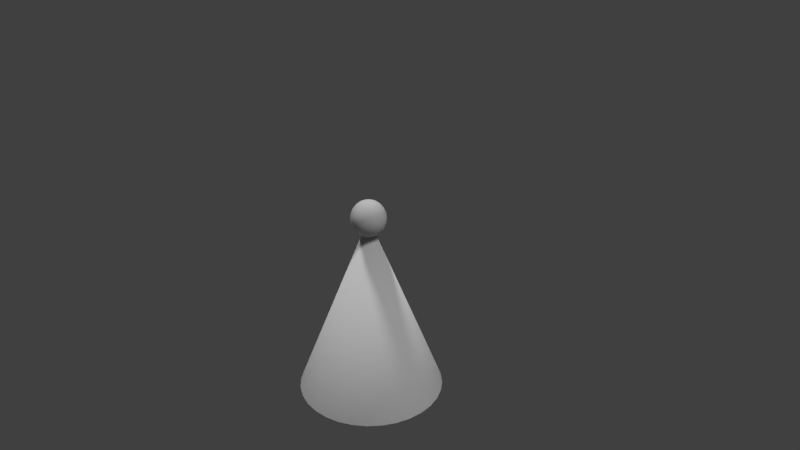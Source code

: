 # Source: partyHat1.blend  (saved by Blender 2.79.0; exported with 4.5.12 LTS)
import bpy
from mathutils import Matrix  # noqa: F401  (used for matrix-valued properties, if any)

bpy.ops.wm.read_factory_settings(use_empty=True)
scene = bpy.context.scene
scene.name = 'Scene'

# ---- collections
col_collection_1 = bpy.data.collections.new('Collection 1'); scene.collection.children.link(col_collection_1)

# ---- materials (node trees are filled in below, after node groups)
mat_top = bpy.data.materials.new('top')
mat_top.alpha_threshold = 0.0
mat_top.use_transparent_shadow = False
mat_top.roughness = 0.5
mat_top.specular_intensity = 0.0
mat_hat = bpy.data.materials.new('hat')
mat_hat.alpha_threshold = 0.0
mat_hat.use_transparent_shadow = False
mat_hat.roughness = 0.5
mat_hat.specular_intensity = 0.25

# ---- material node trees

# ---- world
world_world = bpy.data.worlds.new('World'); scene.world = world_world
world_world.color = (0.05088, 0.05088, 0.05088)
world_world.use_sun_shadow = False
world_world.sun_shadow_jitter_overblur = 0.0
world_world.cycles.sampling_method = 'MANUAL'

# ---- cameras
cam_camera = bpy.data.cameras.new('Camera')
cam_camera.clip_end = 100.0
cam_camera.lens = 35.0
cam_camera.sensor_width = 32.0
cam_camera.sensor_height = 18.0
cam_camera.ortho_scale = 7.314
cam_camera.dof.focus_distance = 0.0
cam_camera.dof.aperture_fstop = 128.0

# ---- lights
light_lamp_002 = bpy.data.lights.new('Lamp.002', 'SUN')
light_lamp_002.transmission_factor = 0.0
light_lamp_002.cutoff_distance = 30.0
light_lamp_002.angle = 0.1993
light_lamp_002.energy = 1.0
light_lamp_002.shadow_buffer_clip_start = 1.001
light_lamp_002.shadow_soft_size = 0.1
light_lamp_002.shadow_cascade_max_distance = 1000.0
light_lamp_001 = bpy.data.lights.new('Lamp.001', 'SUN')
light_lamp_001.transmission_factor = 0.0
light_lamp_001.cutoff_distance = 30.0
light_lamp_001.angle = 0.1993
light_lamp_001.energy = 1.0
light_lamp_001.shadow_buffer_clip_start = 1.001
light_lamp_001.shadow_soft_size = 0.1
light_lamp_001.shadow_cascade_max_distance = 1000.0
light_lamp = bpy.data.lights.new('Lamp', 'SUN')
light_lamp.transmission_factor = 0.0
light_lamp.cutoff_distance = 30.0
light_lamp.angle = 0.1993
light_lamp.energy = 1.0
light_lamp.shadow_buffer_clip_start = 1.001
light_lamp.shadow_soft_size = 0.1
light_lamp.shadow_cascade_max_distance = 1000.0

# ---- meshes
me_cone = bpy.data.meshes.new('Cone')
me_cone.from_pydata([(0.04269, 0.1593, 2.678), (0.04269, 0.1593, 2.337), (0.05831, 0.2176, 2.57), (0.02083, 0.07775, 2.735), (0.02083, 0.07775, 2.28), (0.05831, 0.2176, 2.445), (0.1166, 0.1166, 2.337), (0.1593, 0.1593, 2.57), (0.05692, 0.05692, 2.735), (0.05692, 0.05692, 2.28), (0.1593, 0.1593, 2.445), (0.1166, 0.1166, 2.678), (0.1593, 0.04269, 2.337), (0.2176, 0.05831, 2.57), (0.07775, 0.02083, 2.735), (0.07775, 0.02083, 2.28), (0.2176, 0.05831, 2.445), (0.1593, 0.04269, 2.678), (0.2176, -0.05831, 2.57), (0.07775, -0.02083, 2.735), (0.07775, -0.02083, 2.28), (0.2176, -0.05831, 2.445), (0.1593, -0.04269, 2.678), (0.1593, -0.04269, 2.337), (0.05692, -0.05692, 2.735), (0.05692, -0.05692, 2.28), (0.1593, -0.1593, 2.445), (0.1166, -0.1166, 2.678), (0.1166, -0.1166, 2.337), (0.1593, -0.1593, 2.57), (0.02083, -0.07775, 2.28), (0.05831, -0.2176, 2.445), (0.04269, -0.1593, 2.678), (0.04269, -0.1593, 2.337), (0.05831, -0.2176, 2.57), (0.02083, -0.07775, 2.735), (-0.02083, -0.07775, 2.28), (-0.05831, -0.2176, 2.445), (-0.04269, -0.1593, 2.678), (-0.04269, -0.1593, 2.337), (-0.05831, -0.2176, 2.57), (-0.02083, -0.07775, 2.735), (-0.05692, -0.05692, 2.28), (-0.1593, -0.1593, 2.445), (-0.1166, -0.1166, 2.678), (-0.1166, -0.1166, 2.337), (-0.1593, -0.1593, 2.57), (-0.05692, -0.05692, 2.735), (-0.2176, -0.05831, 2.445), (-0.1593, -0.04269, 2.678), (-0.1593, -0.04269, 2.337), (-0.2176, -0.05831, 2.57), (-0.07775, -0.02083, 2.735), (-0.07775, -0.02083, 2.28), (-0.1593, 0.04269, 2.678), (-0.1593, 0.04269, 2.337), (-0.2176, 0.05831, 2.57), (-0.07775, 0.02083, 2.735), (-0.07775, 0.02083, 2.28), (-0.2176, 0.05831, 2.445), (-0.1166, 0.1166, 2.337), (-0.1593, 0.1593, 2.57), (-0.05692, 0.05692, 2.735), (-0.05692, 0.05692, 2.28), (-0.1593, 0.1593, 2.445), (-0.1166, 0.1166, 2.678), (-0.04269, 0.1593, 2.337), (-0.05831, 0.2176, 2.57), (-0.02083, 0.07775, 2.735), (-0.02083, 0.07775, 2.28), (-0.05831, 0.2176, 2.445), (-0.04269, 0.1593, 2.678), (-0.5449, -0.8155, 0.0075), (-0.8155, -0.5449, 0.0075), (0.7752, -0.518, 0.0075), (0.518, -0.7752, 0.0075), (0.1819, -0.9144, 0.0075), (-0.9144, 0.1819, 0.0075), (-0.7752, 0.518, 0.0075), (0.08252, 0.1429, 2.678), (0.1127, 0.1952, 2.57), (0.1127, 0.1952, 2.445), (0.08252, 0.1429, 2.337), (0.03506, 0.06073, 2.277), (0.06073, 0.03506, 2.738), (0.1429, 0.08252, 2.678), (0.1952, 0.1127, 2.57), (0.1952, 0.1127, 2.445), (0.1429, 0.08252, 2.337), (0.08607, 0.08607, 2.3), (0.1429, 0.1429, 2.387), (0.165, 0.165, 2.508), (0.1429, 0.1429, 2.628), (0.08607, 0.08607, 2.715), (0.165, 1.49e-08, 2.678), (0.2254, 1.676e-08, 2.57), (0.2254, 1.956e-08, 2.445), (0.165, 2.235e-08, 2.337), (0.1176, 0.03151, 2.3), (0.1952, 0.05231, 2.387), (0.2254, 0.06041, 2.508), (0.1952, 0.05231, 2.628), (0.1176, 0.03151, 2.715), (0.1429, -0.08252, 2.678), (0.1952, -0.1127, 2.57), (0.1952, -0.1127, 2.445), (0.1429, -0.08252, 2.337), (0.2254, -0.06041, 2.508), (0.1952, -0.05231, 2.628), (0.1176, -0.03151, 2.715), (0.1176, -0.03151, 2.3), (0.1952, -0.05231, 2.387), (0.08252, -0.1429, 2.678), (0.1127, -0.1952, 2.57), (0.1127, -0.1952, 2.445), (0.08252, -0.1429, 2.337), (0.08607, -0.08607, 2.715), (0.08607, -0.08607, 2.3), (0.1429, -0.1429, 2.387), (0.165, -0.165, 2.508), (0.1429, -0.1429, 2.628), (-1.024e-08, -0.165, 2.678), (-8.382e-09, -0.2254, 2.57), (-1.304e-08, -0.2254, 2.445), (-5.588e-09, -0.165, 2.337), (0.03151, -0.1176, 2.3), (0.05231, -0.1952, 2.387), (0.06041, -0.2254, 2.508), (0.05231, -0.1952, 2.628), (0.03151, -0.1176, 2.715), (-0.08252, -0.1429, 2.678), (-0.1127, -0.1952, 2.57), (-0.1127, -0.1952, 2.445), (-0.08252, -0.1429, 2.337), (-0.03151, -0.1176, 2.3), (-0.05231, -0.1952, 2.387), (-0.06041, -0.2254, 2.508), (-0.05231, -0.1952, 2.628), (-0.03151, -0.1176, 2.715), (-0.1429, -0.08252, 2.678), (-0.1952, -0.1127, 2.57), (-0.1952, -0.1127, 2.445), (-0.1429, -0.08252, 2.337), (-0.08607, -0.08607, 2.3), (-0.1429, -0.1429, 2.387), (-0.165, -0.165, 2.508), (-0.1429, -0.1429, 2.628), (-0.08607, -0.08607, 2.715), (-0.165, 3.912e-08, 2.678), (-0.2254, 3.632e-08, 2.57), (-0.2254, 3.725e-08, 2.445), (-0.165, 3.073e-08, 2.337), (-0.1952, -0.05231, 2.387), (-0.2254, -0.06041, 2.508), (-0.1952, -0.05231, 2.628), (-0.1176, -0.03151, 2.715), (-0.1176, -0.03151, 2.3), (-0.1429, 0.08252, 2.678), (-0.1952, 0.1127, 2.57), (-0.1952, 0.1127, 2.445), (-0.1429, 0.08252, 2.337), (-0.1952, 0.05231, 2.628), (-0.1176, 0.03151, 2.715), (-0.1176, 0.03151, 2.3), (-0.1952, 0.05231, 2.387), (-0.2254, 0.06041, 2.508), (-0.08252, 0.1429, 2.678), (-0.1127, 0.1952, 2.57), (-0.1127, 0.1952, 2.445), (-0.08252, 0.1429, 2.337), (-0.08607, 0.08607, 2.3), (-0.1429, 0.1429, 2.387), (-0.165, 0.165, 2.508), (-0.1429, 0.1429, 2.628), (-0.08607, 0.08607, 2.715), (1.397e-08, 0.165, 2.678), (1.304e-08, 0.2254, 2.57), (1.211e-08, 0.2254, 2.445), (6.519e-09, 0.165, 2.337), (-0.03151, 0.1176, 2.3), (-0.05231, 0.1952, 2.387), (-0.06041, 0.2254, 2.508), (-0.05231, 0.1952, 2.628), (-0.03151, 0.1176, 2.715), (-3.725e-09, 0.07013, 2.738), (2.328e-09, 0.07013, 2.277), (0.03506, 0.06073, 2.738), (0.05231, 0.1952, 2.628), (0.03151, 0.1176, 2.715), (0.03151, 0.1176, 2.3), (0.05231, 0.1952, 2.387), (0.06041, 0.2254, 2.508), (0.06073, 0.03506, 2.277), (0.07013, 1.071e-08, 2.738), (0.07013, 2.515e-08, 2.277), (0.06073, -0.03506, 2.738), (0.06073, -0.03506, 2.277), (0.03506, -0.06073, 2.738), (0.03506, -0.06073, 2.277), (-2.328e-08, -0.07013, 2.738), (4.657e-10, -0.07013, 2.277), (-0.03506, -0.06073, 2.738), (-0.03506, -0.06073, 2.277), (-0.06073, -0.03506, 2.738), (-0.06073, -0.03506, 2.277), (-0.07013, 2.747e-08, 2.738), (-0.07013, 2.515e-08, 2.277), (-0.06073, 0.03506, 2.738), (-0.06073, 0.03506, 2.277), (-0.03506, 0.06073, 2.738), (-0.03506, 0.06073, 2.277), (0.8155, -0.5449, 0.0075), (0.5449, -0.8155, 0.0075), (0.1913, -0.9619, 0.0075), (-0.9619, 0.1913, 0.0075), (-0.8155, 0.5449, 0.0075), (-0.5449, 0.8155, 0.0075), (0.518, 0.7752, 0.0075), (0.7752, 0.518, 0.0075), (0.9144, 0.1819, 0.0075), (-0.518, -0.7752, 0.0075), (-0.7752, -0.518, 0.0075), (0.1913, 0.9619, 0.0075), (0.5449, 0.8155, 0.0075), (0.8155, 0.5449, 0.0075), (0.9619, 0.1913, 0.0075), (0.9619, -0.1913, 0.0075), (-0.1913, -0.9619, 0.0075), (-0.9619, -0.1913, 0.0075), (-0.1913, 0.9619, 0.0075), (0.1819, 0.9144, 0.0075), (0.9144, -0.1819, 0.0075), (-0.1819, -0.9144, 0.0075), (-0.9144, -0.1819, 0.0075), (-0.518, 0.7752, 0.0075), (-0.1819, 0.9144, 0.0075), (-0.5449, -0.8155, 0.0075), (-0.8155, -0.5449, 0.0075), (0.7752, -0.518, 0.0075), (0.518, -0.7752, 0.0075), (0.1819, -0.9144, 0.0075), (-0.9144, 0.1819, 0.0075), (-0.7752, 0.518, 0.0075), (0.8155, -0.5449, 0.0075), (0.5449, -0.8155, 0.0075), (0.1913, -0.9619, 0.0075), (-0.9619, 0.1913, 0.0075), (-0.8155, 0.5449, 0.0075), (-0.5449, 0.8155, 0.0075), (0.518, 0.7752, 0.0075), (0.7752, 0.518, 0.0075), (0.9144, 0.1819, 0.0075), (-0.518, -0.7752, 0.0075), (-0.7752, -0.518, 0.0075), (0.1913, 0.9619, 0.0075), (0.5449, 0.8155, 0.0075), (0.8155, 0.5449, 0.0075), (0.9619, 0.1913, 0.0075), (0.9619, -0.1913, 0.0075), (-0.1913, -0.9619, 0.0075), (-0.9619, -0.1913, 0.0075), (-0.1913, 0.9619, 0.0075), (0.1819, 0.9144, 0.0075), (0.9144, -0.1819, 0.0075), (-0.1819, -0.9144, 0.0075), (-0.9144, -0.1819, 0.0075), (-0.518, 0.7752, 0.0075), (-0.1819, 0.9144, 0.0075), (5.96e-08, 0.981, 0.0075), (0.6937, 0.6937, 0.0075), (0.981, -4.396e-08, 0.0075), (-0.3754, -0.9063, 0.0075), (-0.6937, -0.6937, 0.0075), (-0.9063, -0.3754, 0.0075), (5.897e-08, 0.9325, 0.0075), (0.8615, -0.3569, 0.0075), (0.6594, -0.6594, 0.0075), (0.3569, -0.8615, 0.0075), (1.443e-07, -0.9325, 0.0075), (-0.9325, 8.427e-09, 0.0075), (-0.8615, 0.3569, 0.0075), (-0.6594, 0.6594, 0.0075), (0.0596, 0.1032, 2.716), (0.1011, 0.1752, 2.628), (0.1168, 0.2022, 2.508), (0.1011, 0.1752, 2.387), (0.0596, 0.1032, 2.299), (-9.322e-10, 2.304e-08, 2.262), (-2.904e-08, 6.694e-09, 2.753), (0.1032, 0.0596, 2.716), (0.1752, 0.1011, 2.628), (0.2022, 0.1168, 2.508), (0.1752, 0.1011, 2.387), (0.1032, 0.0596, 2.299), (0.1192, 1.471e-08, 2.716), (0.2022, 1.451e-08, 2.628), (0.2335, 1.916e-08, 2.508), (0.2022, 2.033e-08, 2.387), (0.1192, 2.544e-08, 2.299), (0.1032, -0.0596, 2.716), (0.1752, -0.1011, 2.628), (0.2022, -0.1168, 2.508), (0.1752, -0.1011, 2.387), (0.1032, -0.0596, 2.299), (0.0596, -0.1032, 2.716), (0.1011, -0.1752, 2.628), (0.1168, -0.2022, 2.508), (0.1011, -0.1752, 2.387), (0.0596, -0.1032, 2.299), (-1.653e-08, -0.1192, 2.716), (-7.172e-09, -0.2022, 2.628), (-1.136e-08, -0.2335, 2.508), (-1.066e-08, -0.2022, 2.387), (-4.891e-11, -0.1192, 2.299), (-0.0596, -0.1032, 2.716), (-0.1011, -0.1752, 2.628), (-0.1168, -0.2022, 2.508), (-0.1011, -0.1752, 2.387), (-0.0596, -0.1032, 2.299), (-0.1032, -0.0596, 2.716), (-0.1752, -0.1011, 2.628), (-0.2022, -0.1168, 2.508), (-0.1752, -0.1011, 2.387), (-0.1032, -0.0596, 2.299), (-0.1192, 3.904e-08, 2.716), (-0.2022, 3.546e-08, 2.628), (-0.2335, 3.849e-08, 2.508), (-0.2022, 3.453e-08, 2.387), (-0.1192, 2.73e-08, 2.299), (-0.1032, 0.0596, 2.716), (-0.1752, 0.1011, 2.628), (-0.2022, 0.1168, 2.508), (-0.1752, 0.1011, 2.387), (-0.1032, 0.0596, 2.299), (-0.0596, 0.1032, 2.716), (-0.1011, 0.1752, 2.628), (-0.1168, 0.2022, 2.508), (-0.1011, 0.1752, 2.387), (-0.0596, 0.1032, 2.299), (1.169e-08, 0.1192, 2.716), (1.122e-08, 0.2022, 2.628), (1.448e-08, 0.2335, 2.508), (8.661e-09, 0.2022, 2.387), (4.703e-09, 0.1192, 2.299), (0.3754, 0.9063, 0.0075), (0.9063, 0.3754, 0.0075), (0.9063, -0.3754, 0.0075), (0.6937, -0.6937, 0.0075), (0.3754, -0.9063, 0.0075), (1.468e-07, -0.981, 0.0075), (-0.981, 1.267e-08, 0.0075), (-0.9063, 0.3754, 0.0075), (-0.6937, 0.6937, 0.0075), (-0.3754, 0.9063, 0.0075), (0.3569, 0.8615, 0.0075), (0.6594, 0.6594, 0.0075), (0.8615, 0.3569, 0.0075), (0.9325, -3.869e-08, 0.0075), (-0.3569, -0.8615, 0.0075), (-0.6594, -0.6594, 0.0075), (-0.8615, -0.3569, 0.0075), (-0.3569, 0.8615, 0.0075), (5.96e-08, 0.981, 0.0075), (0.6937, 0.6937, 0.0075), (0.981, -4.396e-08, 0.0075), (-0.3754, -0.9063, 0.0075), (-0.6937, -0.6937, 0.0075), (-0.9063, -0.3754, 0.0075), (5.897e-08, 0.9325, 0.0075), (0.8615, -0.3569, 0.0075), (0.6594, -0.6594, 0.0075), (0.3569, -0.8615, 0.0075), (1.443e-07, -0.9325, 0.0075), (-0.9325, 8.427e-09, 0.0075), (-0.8615, 0.3569, 0.0075), (-0.6594, 0.6594, 0.0075), (0.3754, 0.9063, 0.0075), (0.9063, 0.3754, 0.0075), (0.9063, -0.3754, 0.0075), (0.6937, -0.6937, 0.0075), (0.3754, -0.9063, 0.0075), (1.468e-07, -0.981, 0.0075), (-0.981, 1.267e-08, 0.0075), (-0.9063, 0.3754, 0.0075), (-0.6937, 0.6937, 0.0075), (-0.3754, 0.9063, 0.0075), (0.3569, 0.8615, 0.0075), (0.6594, 0.6594, 0.0075), (0.8615, 0.3569, 0.0075), (0.9325, -3.869e-08, 0.0075), (-0.3569, -0.8615, 0.0075), (-0.6594, -0.6594, 0.0075), (-0.8615, -0.3569, 0.0075), (-0.3569, 0.8615, 0.0075), (8.568e-08, 5.588e-09, 2.007), (8.382e-08, -7.451e-09, 2.508), (-0.5381, 0.8053, 0.00375), (0.189, -0.9499, 0.00375), (-0.1889, 0.9499, 0.00375), (-0.9499, -0.189, 0.00375), (0.9499, -0.189, 0.00375), (0.5381, 0.8053, 0.00375), (-0.1889, -0.9499, 0.00375), (-0.9499, 0.189, 0.00375), (0.8053, -0.5381, 0.00375), (0.8053, 0.5381, 0.00375), (-0.5381, -0.8053, 0.00375), (-0.8053, 0.5381, 0.00375), (0.5381, -0.8053, 0.00375), (0.9499, 0.1889, 0.00375), (-0.8053, -0.5381, 0.00375), (0.1889, 0.9499, 0.00375), (-0.7852, 0.5246, 0.00375), (0.5246, -0.7852, 0.00375), (-0.5246, 0.7852, 0.00375), (0.1842, -0.9262, 0.00375), (0.1842, 0.9262, 0.00375), (-0.1842, 0.9262, 0.00375), (-0.1842, -0.9262, 0.00375), (0.5246, 0.7852, 0.00375), (-0.5246, -0.7852, 0.00375), (0.7852, 0.5246, 0.00375), (-0.7852, -0.5246, 0.00375), (0.9262, 0.1842, 0.00375), (-0.9262, -0.1842, 0.00375), (0.9262, -0.1842, 0.00375), (-0.9262, 0.1842, 0.00375), (0.7852, -0.5246, 0.00375), (-0.5449, -0.8155, 0.0075), (-0.8155, -0.5449, 0.0075), (0.7752, -0.518, 0.0075), (0.518, -0.7752, 0.0075), (0.1819, -0.9144, 0.0075), (-0.9144, 0.1819, 0.0075), (-0.7752, 0.518, 0.0075), (0.8155, -0.5449, 0.0075), (0.5449, -0.8155, 0.0075), (0.1913, -0.9619, 0.0075), (-0.9619, 0.1913, 0.0075), (-0.8155, 0.5449, 0.0075), (-0.5449, 0.8155, 0.0075), (0.1866, 0.938, 0.001875), (0.5313, 0.7952, 0.001875), (0.7952, 0.5313, 0.001875), (0.938, 0.1866, 0.001875), (0.938, -0.1866, 0.001875), (0.7952, -0.5313, 0.001875), (0.5313, -0.7952, 0.001875), (0.1866, -0.938, 0.001875), (-0.1866, -0.938, 0.001875), (-0.5313, -0.7952, 0.001875), (-0.7952, -0.5313, 0.001875), (-0.938, -0.1866, 0.001875), (-0.938, 0.1866, 0.001875), (-0.7952, 0.5313, 0.001875), (-0.5313, 0.7952, 0.001875), (-0.1866, 0.938, 0.001875), (-0.3707, 0.895, 0.00375), (-0.685, 0.685, 0.00375), (1.341e-07, -0.9687, 0.00375), (0.3707, -0.895, 0.00375), (-0.9687, 1.118e-08, 0.00375), (0.895, -0.3707, 0.00375), (0.3707, 0.895, 0.00375), (-0.895, 0.3707, 0.00375), (0.685, -0.685, 0.00375), (0.895, 0.3707, 0.00375), (0.518, 0.7752, 0.0075), (0.7752, 0.518, 0.0075), (0.9144, 0.1819, 0.0075), (-0.518, -0.7752, 0.0075), (-0.7752, -0.518, 0.0075), (-0.3614, 0.8726, 0.00375), (0.3614, 0.8726, 0.00375), (-0.3614, -0.8726, 0.00375), (0.6679, 0.6679, 0.00375), (-0.6679, -0.6679, 0.00375), (0.8726, 0.3614, 0.00375), (-0.8726, -0.3614, 0.00375), (0.9445, -4.098e-08, 0.00375), (0.1913, 0.9619, 0.0075), (0.5449, 0.8155, 0.0075), (0.8155, 0.5449, 0.0075), (0.9619, 0.1913, 0.0075), (0.9619, -0.1913, 0.0075), (-0.1913, -0.9619, 0.0075), (-0.9619, -0.1913, 0.0075), (-0.1913, 0.9619, 0.0075), (0.1819, 0.9144, 0.0075), (0.9144, -0.1819, 0.0075), (-0.1819, -0.9144, 0.0075), (-0.9144, -0.1819, 0.0075), (-0.518, 0.7752, 0.0075), (-0.1819, 0.9144, 0.0075), (5.96e-08, 0.9687, 0.00375), (-0.895, -0.3707, 0.00375), (0.9687, -4.47e-08, 0.00375), (0.685, 0.685, 0.00375), (-0.3707, -0.895, 0.00375), (-0.685, -0.685, 0.00375), (-0.6679, 0.6679, 0.00375), (-0.8726, 0.3614, 0.00375), (0.3614, -0.8726, 0.00375), (0.6679, -0.6679, 0.00375), (1.304e-07, -0.9445, 0.00375), (5.96e-08, 0.9445, 0.00375), (-0.9445, 7.451e-09, 0.00375), (0.8726, -0.3614, 0.00375), (5.96e-08, 0.981, 0.0075), (0.6937, 0.6937, 0.0075), (0.981, -4.396e-08, 0.0075), (-0.3754, -0.9063, 0.0075), (-0.6937, -0.6937, 0.0075), (-0.9063, -0.3754, 0.0075), (5.897e-08, 0.9325, 0.0075), (0.8615, -0.3569, 0.0075), (0.6594, -0.6594, 0.0075), (0.3569, -0.8615, 0.0075), (1.443e-07, -0.9325, 0.0075), (-0.9325, 8.427e-09, 0.0075), (-0.8615, 0.3569, 0.0075), (-0.6594, 0.6594, 0.0075), (0.3754, 0.9063, 0.0075), (0.9063, 0.3754, 0.0075), (0.9063, -0.3754, 0.0075), (0.6937, -0.6937, 0.0075), (0.3754, -0.9063, 0.0075), (1.468e-07, -0.981, 0.0075), (-0.981, 1.267e-08, 0.0075), (-0.9063, 0.3754, 0.0075), (-0.6937, 0.6937, 0.0075), (-0.3754, 0.9063, 0.0075), (5.986e-08, 0.9565, 0.001875), (0.366, 0.8837, 0.001875), (0.6764, 0.6764, 0.001875), (0.8837, 0.366, 0.001875), (0.9565, -4.234e-08, 0.001875), (0.8837, -0.366, 0.001875), (0.6764, -0.6764, 0.001875), (0.366, -0.8837, 0.001875), (1.258e-07, -0.9565, 0.001875), (-0.366, -0.8837, 0.001875), (-0.6764, -0.6764, 0.001875), (-0.8837, -0.366, 0.001875), (-0.9565, 1.019e-08, 0.001875), (-0.8837, 0.366, 0.001875), (-0.6764, 0.6764, 0.001875), (-0.366, 0.8837, 0.001875), (0.3569, 0.8615, 0.0075), (0.6594, 0.6594, 0.0075), (0.8615, 0.3569, 0.0075), (0.9325, -3.869e-08, 0.0075), (-0.3569, -0.8615, 0.0075), (-0.6594, -0.6594, 0.0075), (-0.8615, -0.3569, 0.0075), (-0.3569, 0.8615, 0.0075)], [(271, 72), (72, 272), (272, 73), (73, 273), (275, 74), (74, 276), (276, 75), (75, 277), (277, 76), (76, 278), (279, 77), (77, 280), (280, 78), (78, 281), (346, 211), (211, 347), (347, 212), (212, 348), (348, 213), (213, 349), (350, 214), (214, 351), (351, 215), (215, 352), (352, 216), (216, 353), (354, 217), (217, 355), (355, 218), (218, 356), (356, 219), (219, 357), (358, 220), (220, 359), (359, 221), (221, 360), (268, 222), (222, 344), (344, 223), (223, 269), (269, 224), (224, 345), (345, 225), (225, 270), (270, 226), (226, 346), (349, 227), (227, 271), (273, 228), (228, 350), (353, 229), (229, 268), (274, 230), (230, 354), (357, 231), (231, 275), (278, 232), (232, 358), (360, 233), (233, 279), (281, 234), (234, 361), (361, 235), (235, 274)], [(0, 187, 340, 175), (0, 175, 339, 188), (0, 188, 282, 79), (0, 79, 283, 187), (1, 189, 343, 178), (1, 178, 342, 190), (1, 190, 285, 82), (1, 82, 286, 189), (2, 191, 341, 176), (2, 176, 340, 187), (2, 187, 283, 80), (2, 80, 284, 191), (3, 188, 339, 184), (3, 184, 288, 186), (3, 186, 282, 188), (4, 83, 287, 185), (4, 185, 343, 189), (4, 189, 286, 83), (5, 190, 342, 177), (5, 177, 341, 191), (5, 191, 284, 81), (5, 81, 285, 190), (6, 89, 286, 82), (6, 82, 285, 90), (6, 90, 292, 88), (6, 88, 293, 89), (7, 91, 284, 80), (7, 80, 283, 92), (7, 92, 290, 86), (7, 86, 291, 91), (8, 93, 282, 186), (8, 186, 288, 84), (8, 84, 289, 93), (9, 192, 287, 83), (9, 83, 286, 89), (9, 89, 293, 192), (10, 90, 285, 81), (10, 81, 284, 91), (10, 91, 291, 87), (10, 87, 292, 90), (11, 92, 283, 79), (11, 79, 282, 93), (11, 93, 289, 85), (11, 85, 290, 92), (12, 98, 293, 88), (12, 88, 292, 99), (12, 99, 297, 97), (12, 97, 298, 98), (13, 100, 291, 86), (13, 86, 290, 101), (13, 101, 295, 95), (13, 95, 296, 100), (14, 102, 289, 84), (14, 84, 288, 193), (14, 193, 294, 102), (15, 194, 287, 192), (15, 192, 293, 98), (15, 98, 298, 194), (16, 99, 292, 87), (16, 87, 291, 100), (16, 100, 296, 96), (16, 96, 297, 99), (17, 101, 290, 85), (17, 85, 289, 102), (17, 102, 294, 94), (17, 94, 295, 101), (18, 107, 296, 95), (18, 95, 295, 108), (18, 108, 300, 104), (18, 104, 301, 107), (19, 109, 294, 193), (19, 193, 288, 195), (19, 195, 299, 109), (20, 196, 287, 194), (20, 194, 298, 110), (20, 110, 303, 196), (21, 111, 297, 96), (21, 96, 296, 107), (21, 107, 301, 105), (21, 105, 302, 111), (22, 108, 295, 94), (22, 94, 294, 109), (22, 109, 299, 103), (22, 103, 300, 108), (23, 110, 298, 97), (23, 97, 297, 111), (23, 111, 302, 106), (23, 106, 303, 110), (24, 116, 299, 195), (24, 195, 288, 197), (24, 197, 304, 116), (25, 198, 287, 196), (25, 196, 303, 117), (25, 117, 308, 198), (26, 118, 302, 105), (26, 105, 301, 119), (26, 119, 306, 114), (26, 114, 307, 118), (27, 120, 300, 103), (27, 103, 299, 116), (27, 116, 304, 112), (27, 112, 305, 120), (28, 117, 303, 106), (28, 106, 302, 118), (28, 118, 307, 115), (28, 115, 308, 117), (29, 119, 301, 104), (29, 104, 300, 120), (29, 120, 305, 113), (29, 113, 306, 119), (30, 200, 287, 198), (30, 198, 308, 125), (30, 125, 313, 200), (31, 126, 307, 114), (31, 114, 306, 127), (31, 127, 311, 123), (31, 123, 312, 126), (32, 128, 305, 112), (32, 112, 304, 129), (32, 129, 309, 121), (32, 121, 310, 128), (33, 125, 308, 115), (33, 115, 307, 126), (33, 126, 312, 124), (33, 124, 313, 125), (34, 127, 306, 113), (34, 113, 305, 128), (34, 128, 310, 122), (34, 122, 311, 127), (35, 129, 304, 197), (35, 197, 288, 199), (35, 199, 309, 129), (36, 202, 287, 200), (36, 200, 313, 134), (36, 134, 318, 202), (37, 135, 312, 123), (37, 123, 311, 136), (37, 136, 316, 132), (37, 132, 317, 135), (38, 137, 310, 121), (38, 121, 309, 138), (38, 138, 314, 130), (38, 130, 315, 137), (39, 134, 313, 124), (39, 124, 312, 135), (39, 135, 317, 133), (39, 133, 318, 134), (40, 136, 311, 122), (40, 122, 310, 137), (40, 137, 315, 131), (40, 131, 316, 136), (41, 138, 309, 199), (41, 199, 288, 201), (41, 201, 314, 138), (42, 204, 287, 202), (42, 202, 318, 143), (42, 143, 323, 204), (43, 144, 317, 132), (43, 132, 316, 145), (43, 145, 321, 141), (43, 141, 322, 144), (44, 146, 315, 130), (44, 130, 314, 147), (44, 147, 319, 139), (44, 139, 320, 146), (45, 143, 318, 133), (45, 133, 317, 144), (45, 144, 322, 142), (45, 142, 323, 143), (46, 145, 316, 131), (46, 131, 315, 146), (46, 146, 320, 140), (46, 140, 321, 145), (47, 147, 314, 201), (47, 201, 288, 203), (47, 203, 319, 147), (48, 152, 322, 141), (48, 141, 321, 153), (48, 153, 326, 150), (48, 150, 327, 152), (49, 154, 320, 139), (49, 139, 319, 155), (49, 155, 324, 148), (49, 148, 325, 154), (50, 156, 323, 142), (50, 142, 322, 152), (50, 152, 327, 151), (50, 151, 328, 156), (51, 153, 321, 140), (51, 140, 320, 154), (51, 154, 325, 149), (51, 149, 326, 153), (52, 155, 319, 203), (52, 203, 288, 205), (52, 205, 324, 155), (53, 206, 287, 204), (53, 204, 323, 156), (53, 156, 328, 206), (54, 161, 325, 148), (54, 148, 324, 162), (54, 162, 329, 157), (54, 157, 330, 161), (55, 163, 328, 151), (55, 151, 327, 164), (55, 164, 332, 160), (55, 160, 333, 163), (56, 165, 326, 149), (56, 149, 325, 161), (56, 161, 330, 158), (56, 158, 331, 165), (57, 162, 324, 205), (57, 205, 288, 207), (57, 207, 329, 162), (58, 208, 287, 206), (58, 206, 328, 163), (58, 163, 333, 208), (59, 164, 327, 150), (59, 150, 326, 165), (59, 165, 331, 159), (59, 159, 332, 164), (60, 170, 333, 160), (60, 160, 332, 171), (60, 171, 337, 169), (60, 169, 338, 170), (61, 172, 331, 158), (61, 158, 330, 173), (61, 173, 335, 167), (61, 167, 336, 172), (62, 174, 329, 207), (62, 207, 288, 209), (62, 209, 334, 174), (63, 210, 287, 208), (63, 208, 333, 170), (63, 170, 338, 210), (64, 171, 332, 159), (64, 159, 331, 172), (64, 172, 336, 168), (64, 168, 337, 171), (65, 173, 330, 157), (65, 157, 329, 174), (65, 174, 334, 166), (65, 166, 335, 173), (66, 179, 338, 169), (66, 169, 337, 180), (66, 180, 342, 178), (66, 178, 343, 179), (67, 181, 336, 167), (67, 167, 335, 182), (67, 182, 340, 176), (67, 176, 341, 181), (68, 183, 334, 209), (68, 209, 288, 184), (68, 184, 339, 183), (69, 185, 287, 210), (69, 210, 338, 179), (69, 179, 343, 185), (70, 180, 337, 168), (70, 168, 336, 181), (70, 181, 341, 177), (70, 177, 342, 180), (71, 182, 335, 166), (71, 166, 334, 183), (71, 183, 339, 175), (71, 175, 340, 182), (265, 373, 394), (253, 392, 394), (239, 371, 394), (375, 266, 394), (371, 240, 394), (266, 393, 394), (240, 372, 394), (393, 267, 394), (373, 241, 394), (267, 368, 394), (386, 249, 394), (241, 374, 394), (249, 387, 394), (374, 242, 394), (368, 262, 394), (387, 250, 394), (242, 375, 394), (262, 386, 394), (250, 388, 394), (389, 263, 394), (388, 251, 394), (263, 369, 394), (251, 389, 394), (372, 264, 394), (390, 252, 394), (369, 238, 394), (264, 390, 394), (252, 391, 394), (238, 370, 394), (392, 265, 394), (391, 253, 394), (370, 239, 394), (246, 382, 395), (259, 381, 395), (383, 246, 395), (365, 259, 395), (247, 383, 395), (260, 367, 395), (384, 247, 395), (382, 260, 395), (254, 362, 395), (248, 384, 395), (261, 385, 395), (376, 254, 395), (385, 248, 395), (362, 261, 395), (255, 376, 395), (363, 255, 395), (236, 365, 395), (243, 378, 395), (256, 363, 395), (366, 236, 395), (379, 243, 395), (377, 256, 395), (237, 366, 395), (244, 379, 395), (257, 377, 395), (367, 237, 395), (380, 244, 395), (364, 257, 395), (245, 380, 395), (258, 364, 395), (381, 245, 395), (378, 258, 395), (396, 458, 530, 440), (396, 440, 531, 457), (396, 457, 547, 455), (396, 455, 546, 458), (397, 460, 526, 437), (397, 437, 527, 459), (397, 459, 540, 448), (397, 448, 539, 460), (398, 457, 531, 487), (398, 487, 508, 494), (398, 494, 532, 456), (398, 456, 547, 457), (399, 495, 513, 486), (399, 486, 528, 461), (399, 461, 544, 452), (399, 452, 543, 495), (400, 496, 510, 484), (400, 484, 524, 462), (400, 462, 537, 445), (400, 445, 536, 496), (401, 463, 522, 481), (401, 481, 509, 497), (401, 497, 534, 442), (401, 442, 533, 463), (402, 459, 527, 485), (402, 485, 511, 498), (402, 498, 541, 449), (402, 449, 540, 459), (403, 461, 528, 438), (403, 438, 529, 464), (403, 464, 545, 453), (403, 453, 544, 461), (404, 462, 524, 435), (404, 435, 525, 465), (404, 465, 538, 446), (404, 446, 537, 462), (405, 497, 509, 482), (405, 482, 523, 466), (405, 466, 535, 443), (405, 443, 534, 497), (406, 498, 511, 428), (406, 428, 512, 499), (406, 499, 542, 450), (406, 450, 541, 498), (407, 464, 529, 439), (407, 439, 530, 458), (407, 458, 546, 454), (407, 454, 545, 464), (408, 465, 525, 436), (408, 436, 526, 460), (408, 460, 539, 447), (408, 447, 538, 465), (409, 466, 523, 483), (409, 483, 510, 496), (409, 496, 536, 444), (409, 444, 535, 466), (410, 499, 512, 429), (410, 429, 513, 495), (410, 495, 543, 451), (410, 451, 542, 499), (411, 494, 508, 480), (411, 480, 522, 463), (411, 463, 533, 441), (411, 441, 532, 494), (412, 501, 545, 454), (412, 454, 546, 500), (412, 500, 521, 434), (412, 434, 520, 501), (413, 503, 538, 447), (413, 447, 539, 502), (413, 502, 517, 431), (413, 431, 516, 503), (414, 500, 546, 455), (414, 455, 547, 472), (414, 472, 555, 492), (414, 492, 521, 500), (415, 502, 539, 448), (415, 448, 540, 504), (415, 504, 518, 432), (415, 432, 517, 502), (416, 505, 532, 441), (416, 441, 533, 473), (416, 473, 548, 488), (416, 488, 514, 505), (417, 472, 547, 456), (417, 456, 532, 505), (417, 505, 514, 493), (417, 493, 555, 472), (418, 504, 540, 449), (418, 449, 541, 474), (418, 474, 552, 490), (418, 490, 518, 504), (419, 473, 533, 442), (419, 442, 534, 475), (419, 475, 549, 467), (419, 467, 548, 473), (420, 474, 541, 450), (420, 450, 542, 476), (420, 476, 553, 470), (420, 470, 552, 474), (421, 475, 534, 443), (421, 443, 535, 477), (421, 477, 550, 468), (421, 468, 549, 475), (422, 476, 542, 451), (422, 451, 543, 478), (422, 478, 554, 471), (422, 471, 553, 476), (423, 477, 535, 444), (423, 444, 536, 479), (423, 479, 551, 469), (423, 469, 550, 477), (424, 478, 543, 452), (424, 452, 544, 506), (424, 506, 519, 491), (424, 491, 554, 478), (425, 479, 536, 445), (425, 445, 537, 507), (425, 507, 515, 489), (425, 489, 551, 479), (426, 506, 544, 453), (426, 453, 545, 501), (426, 501, 520, 433), (426, 433, 519, 506), (427, 507, 537, 446), (427, 446, 538, 503), (427, 503, 516, 430), (427, 430, 515, 507)])
me_cone.polygons.foreach_set('use_smooth', [True] * 456)
me_cone.polygons.foreach_set('material_index', [0, 0, 0, 0, 0, 0, 0, 0, 0, 0, 0, 0, 0, 0, 0, 0, 0, 0, 0, 0, 0, 0, 0, 0, 0, 0, 0, 0, 0, 0, 0, 0, 0, 0, 0, 0, 0, 0, 0, 0, 0, 0, 0, 0, 0, 0, 0, 0, 0, 0, 0, 0, 0, 0, 0, 0, 0, 0, 0, 0, 0, 0, 0, 0, 0, 0, 0, 0, 0, 0, 0, 0, 0, 0, 0, 0, 0, 0, 0, 0, 0, 0, 0, 0, 0, 0, 0, 0, 0, 0, 0, 0, 0, 0, 0, 0, 0, 0, 0, 0, 0, 0, 0, 0, 0, 0, 0, 0, 0, 0, 0, 0, 0, 0, 0, 0, 0, 0, 0, 0, 0, 0, 0, 0, 0, 0, 0, 0, 0, 0, 0, 0, 0, 0, 0, 0, 0, 0, 0, 0, 0, 0, 0, 0, 0, 0, 0, 0, 0, 0, 0, 0, 0, 0, 0, 0, 0, 0, 0, 0, 0, 0, 0, 0, 0, 0, 0, 0, 0, 0, 0, 0, 0, 0, 0, 0, 0, 0, 0, 0, 0, 0, 0, 0, 0, 0, 0, 0, 0, 0, 0, 0, 0, 0, 0, 0, 0, 0, 0, 0, 0, 0, 0, 0, 0, 0, 0, 0, 0, 0, 0, 0, 0, 0, 0, 0, 0, 0, 0, 0, 0, 0, 0, 0, 0, 0, 0, 0, 0, 0, 0, 0, 0, 0, 0, 0, 0, 0, 0, 0, 0, 0, 0, 0, 0, 0, 0, 0, 0, 0, 0, 0, 0, 0, 0, 0, 0, 0, 0, 0, 0, 0, 0, 0, 1, 1, 1, 1, 1, 1, 1, 1, 1, 1, 1, 1, 1, 1, 1, 1, 1, 1, 1, 1, 1, 1, 1, 1, 1, 1, 1, 1, 1, 1, 1, 1, 1, 1, 1, 1, 1, 1, 1, 1, 1, 1, 1, 1, 1, 1, 1, 1, 1, 1, 1, 1, 1, 1, 1, 1, 1, 1, 1, 1, 1, 1, 1, 1, 1, 1, 1, 1, 1, 1, 1, 1, 1, 1, 1, 1, 1, 1, 1, 1, 1, 1, 1, 1, 1, 1, 1, 1, 1, 1, 1, 1, 1, 1, 1, 1, 1, 1, 1, 1, 1, 1, 1, 1, 1, 1, 1, 1, 1, 1, 1, 1, 1, 1, 1, 1, 1, 1, 1, 1, 1, 1, 1, 1, 1, 1, 1, 1, 1, 1, 1, 1, 1, 1, 1, 1, 1, 1, 1, 1, 1, 1, 1, 1, 1, 1, 1, 1, 1, 1, 1, 1, 1, 1, 1, 1, 1, 1, 1, 1, 1, 1, 1, 1, 1, 1, 1, 1, 1, 1, 1, 1, 1, 1, 1, 1, 1, 1, 1, 1, 1, 1, 1, 1, 1, 1, 1, 1, 1, 1, 1, 1])
_k = set([(72, 271), (72, 272), (73, 272), (73, 273), (74, 275), (74, 276), (75, 276), (75, 277), (76, 277), (76, 278), (77, 279), (77, 280), (78, 280), (78, 281), (211, 346), (211, 347), (212, 347), (212, 348), (213, 348), (213, 349), (214, 350), (214, 351), (215, 351), (215, 352), (216, 352), (216, 353), (217, 354), (217, 355), (218, 355), (218, 356), (219, 356), (219, 357), (220, 358), (220, 359), (221, 359), (221, 360), (222, 268), (222, 344), (223, 269), (223, 344), (224, 269), (224, 345), (225, 270), (225, 345), (226, 270), (226, 346), (227, 271), (227, 349), (228, 273), (228, 350), (229, 268), (229, 353), (230, 274), (230, 354), (231, 275), (231, 357), (232, 278), (232, 358), (233, 279), (233, 360), (234, 281), (234, 361), (235, 274), (235, 361), (236, 365), (236, 366), (237, 366), (237, 367), (238, 369), (238, 370), (239, 370), (239, 371), (240, 371), (240, 372), (241, 373), (241, 374), (242, 374), (242, 375), (243, 378), (243, 379), (244, 379), (244, 380), (245, 380), (245, 381), (246, 382), (246, 383), (247, 383), (247, 384), (248, 384), (248, 385), (249, 386), (249, 387), (250, 387), (250, 388), (251, 388), (251, 389), (252, 390), (252, 391), (253, 391), (253, 392), (254, 362), (254, 376), (255, 363), (255, 376), (256, 363), (256, 377), (257, 364), (257, 377), (258, 364), (258, 378), (259, 365), (259, 381), (260, 367), (260, 382), (261, 362), (261, 385), (262, 368), (262, 386), (263, 369), (263, 389), (264, 372), (264, 390), (265, 373), (265, 392), (266, 375), (266, 393), (267, 368), (267, 393), (428, 511), (428, 512), (429, 512), (429, 513), (430, 515), (430, 516), (431, 516), (431, 517), (432, 517), (432, 518), (433, 519), (433, 520), (434, 520), (434, 521), (435, 524), (435, 525), (436, 525), (436, 526), (437, 526), (437, 527), (438, 528), (438, 529), (439, 529), (439, 530), (440, 530), (440, 531), (467, 548), (467, 549), (468, 549), (468, 550), (469, 550), (469, 551), (470, 552), (470, 553), (471, 553), (471, 554), (480, 508), (480, 522), (481, 509), (481, 522), (482, 509), (482, 523), (483, 510), (483, 523), (484, 510), (484, 524), (485, 511), (485, 527), (486, 513), (486, 528), (487, 508), (487, 531), (488, 514), (488, 548), (489, 515), (489, 551), (490, 518), (490, 552), (491, 519), (491, 554), (492, 521), (492, 555), (493, 514), (493, 555)])
me_cone.attributes.new('sharp_edge', 'BOOLEAN', 'EDGE').data.foreach_set('value', [ (min(e.vertices), max(e.vertices)) in _k for e in me_cone.edges])
_uv = me_cone.uv_layers.new(name='UVMap')
_uv.uv.foreach_set('vector', [0.7993, 0.8033, 0.8028, 0.8133, 0.7941, 0.8152, 0.7922, 0.8048, 0.7993, 0.8033, 0.7922, 0.8048, 0.7903, 0.7958, 0.7956, 0.795, 0.7993, 0.8033, 0.7956, 0.795, 0.8001, 0.7932, 0.8057, 0.8011, 0.7993, 0.8033, 0.8057, 0.8011, 0.8106, 0.8107, 0.8028, 0.8133, 0.05846, 0.8874, 0.05501, 0.8932, 0.05014, 0.8909, 0.05206, 0.8837, 0.4821, 0.9316, 0.4851, 0.935, 0.4764, 0.9409, 0.4726, 0.9368, 0.4821, 0.9316, 0.4726, 0.9368, 0.4696, 0.9307, 0.4796, 0.9267, 0.4821, 0.9316, 0.4796, 0.9267, 0.4883, 0.9216, 0.4899, 0.9256, 0.8055, 0.8238, 0.8073, 0.8342, 0.7971, 0.8364, 0.7958, 0.826, 0.8055, 0.8238, 0.7958, 0.826, 0.7941, 0.8152, 0.8028, 0.8133, 0.8055, 0.8238, 0.8028, 0.8133, 0.8106, 0.8107, 0.8142, 0.8209, 0.8055, 0.8238, 0.8142, 0.8209, 0.8163, 0.8311, 0.8073, 0.8342, 0.7924, 0.7895, 0.7956, 0.795, 0.7903, 0.7958, 0.7886, 0.7892, 0.7924, 0.7895, 0.7886, 0.7892, 0.7866, 0.7822, 0.7944, 0.7876, 0.7924, 0.7895, 0.7944, 0.7876, 0.8001, 0.7932, 0.7956, 0.795, 0.05129, 0.8988, 0.05253, 0.9025, 0.04345, 0.9099, 0.04757, 0.8987, 0.05129, 0.8988, 0.04757, 0.8987, 0.05014, 0.8909, 0.05501, 0.8932, 0.05129, 0.8988, 0.05501, 0.8932, 0.05856, 0.8974, 0.05253, 0.9025, 0.8079, 0.8436, 0.8074, 0.8516, 0.7986, 0.8535, 0.7981, 0.8457, 0.8079, 0.8436, 0.7981, 0.8457, 0.7971, 0.8364, 0.8073, 0.8342, 0.8079, 0.8436, 0.8073, 0.8342, 0.8163, 0.8311, 0.8166, 0.8407, 0.4626, 0.9399, 0.4591, 0.9331, 0.4696, 0.9307, 0.4726, 0.9368, 0.4778, 0.9204, 0.4867, 0.9173, 0.4883, 0.9216, 0.4796, 0.9267, 0.4778, 0.9204, 0.4796, 0.9267, 0.4696, 0.9307, 0.4674, 0.923, 0.4778, 0.9204, 0.4674, 0.923, 0.4662, 0.9143, 0.4768, 0.9133, 0.4778, 0.9204, 0.4768, 0.9133, 0.4863, 0.912, 0.4867, 0.9173, 0.8213, 0.8173, 0.8236, 0.8274, 0.8163, 0.8311, 0.8142, 0.8209, 0.8213, 0.8173, 0.8142, 0.8209, 0.8106, 0.8107, 0.8169, 0.8074, 0.4375, 0.9241, 0.4303, 0.9221, 0.4291, 0.9134, 0.4362, 0.9144, 0.4375, 0.9241, 0.4362, 0.9144, 0.4451, 0.9149, 0.4465, 0.9249, 0.7981, 0.7872, 0.8042, 0.7914, 0.8001, 0.7932, 0.7944, 0.7876, 0.7981, 0.7872, 0.7944, 0.7876, 0.7866, 0.7822, 0.7981, 0.7852, 0.7981, 0.7872, 0.7981, 0.7852, 0.8064, 0.7891, 0.8042, 0.7914, 0.05567, 0.9046, 0.05494, 0.9083, 0.04345, 0.9099, 0.05253, 0.9025, 0.05567, 0.9046, 0.05253, 0.9025, 0.05856, 0.8974, 0.06164, 0.9019, 0.05567, 0.9046, 0.06164, 0.9019, 0.06267, 0.9073, 0.05494, 0.9083, 0.4567, 0.9245, 0.4674, 0.923, 0.4696, 0.9307, 0.4591, 0.9331, 0.4567, 0.9245, 0.4591, 0.9331, 0.449, 0.9338, 0.4465, 0.9249, 0.4567, 0.9245, 0.4465, 0.9249, 0.4451, 0.9149, 0.4554, 0.9148, 0.4567, 0.9245, 0.4554, 0.9148, 0.4662, 0.9143, 0.4674, 0.923, 0.8108, 0.7985, 0.8169, 0.8074, 0.8106, 0.8107, 0.8057, 0.8011, 0.8108, 0.7985, 0.8057, 0.8011, 0.8001, 0.7932, 0.8042, 0.7914, 0.8108, 0.7985, 0.8042, 0.7914, 0.8064, 0.7891, 0.8145, 0.7955, 0.8108, 0.7985, 0.8145, 0.7955, 0.8214, 0.8038, 0.8169, 0.8074, 0.4768, 0.9058, 0.486, 0.9065, 0.4863, 0.912, 0.4768, 0.9133, 0.4768, 0.9058, 0.4768, 0.9133, 0.4662, 0.9143, 0.4661, 0.9052, 0.4768, 0.9058, 0.4661, 0.9052, 0.4672, 0.8962, 0.4776, 0.8985, 0.4768, 0.9058, 0.4776, 0.8985, 0.4869, 0.9013, 0.486, 0.9065, 0.4361, 0.9042, 0.4451, 0.9043, 0.4451, 0.9149, 0.4362, 0.9144, 0.4361, 0.9042, 0.4362, 0.9144, 0.4291, 0.9134, 0.4291, 0.9043, 0.4361, 0.9042, 0.4291, 0.9043, 0.4301, 0.8953, 0.4373, 0.8942, 0.4361, 0.9042, 0.4373, 0.8942, 0.4463, 0.8939, 0.4451, 0.9043, 0.8007, 0.7842, 0.8081, 0.787, 0.8064, 0.7891, 0.7981, 0.7852, 0.795, 0.8667, 0.7971, 0.8657, 0.8089, 0.8695, 0.7974, 0.8685, 0.795, 0.8667, 0.7974, 0.8685, 0.7884, 0.8695, 0.7871, 0.8668, 0.05665, 0.9117, 0.05417, 0.9146, 0.04345, 0.9099, 0.05494, 0.9083, 0.05665, 0.9117, 0.05494, 0.9083, 0.06267, 0.9073, 0.06311, 0.9127, 0.05665, 0.9117, 0.06311, 0.9127, 0.06135, 0.9179, 0.05417, 0.9146, 0.4553, 0.9046, 0.4661, 0.9052, 0.4662, 0.9143, 0.4554, 0.9148, 0.4553, 0.9046, 0.4554, 0.9148, 0.4451, 0.9149, 0.4451, 0.9043, 0.4553, 0.9046, 0.4451, 0.9043, 0.4463, 0.8939, 0.4565, 0.8946, 0.4553, 0.9046, 0.4565, 0.8946, 0.4672, 0.8962, 0.4661, 0.9052, 0.8162, 0.7925, 0.8236, 0.8, 0.8214, 0.8038, 0.8145, 0.7955, 0.8162, 0.7925, 0.8145, 0.7955, 0.8064, 0.7891, 0.8081, 0.787, 0.7775, 0.8692, 0.7871, 0.8668, 0.7884, 0.8695, 0.7787, 0.8728, 0.7775, 0.8692, 0.7787, 0.8728, 0.7694, 0.8783, 0.7679, 0.8738, 0.4396, 0.8851, 0.4487, 0.8845, 0.4463, 0.8939, 0.4373, 0.8942, 0.7654, 0.8912, 0.7615, 0.8855, 0.7694, 0.8783, 0.7729, 0.8834, 0.7654, 0.8912, 0.7729, 0.8834, 0.7782, 0.8887, 0.7713, 0.8971, 0.7654, 0.8912, 0.7713, 0.8971, 0.7657, 0.906, 0.7596, 0.8998, 0.797, 0.8705, 0.7901, 0.8725, 0.7884, 0.8695, 0.7974, 0.8685, 0.797, 0.8705, 0.7974, 0.8685, 0.8089, 0.8695, 0.8004, 0.8721, 0.797, 0.8705, 0.8004, 0.8721, 0.7936, 0.8756, 0.7901, 0.8725, 0.05395, 0.9184, 0.05041, 0.9196, 0.04345, 0.9099, 0.05417, 0.9146, 0.05395, 0.9184, 0.05417, 0.9146, 0.06135, 0.9179, 0.05904, 0.9228, 0.05395, 0.9184, 0.05904, 0.9228, 0.05496, 0.9264, 0.05041, 0.9196, 0.4588, 0.8855, 0.4693, 0.888, 0.4672, 0.8962, 0.4565, 0.8946, 0.4588, 0.8855, 0.4565, 0.8946, 0.4463, 0.8939, 0.4487, 0.8845, 0.4588, 0.8855, 0.4487, 0.8845, 0.4521, 0.8766, 0.4621, 0.8779, 0.4588, 0.8855, 0.4621, 0.8779, 0.4722, 0.8812, 0.4693, 0.888, 0.7816, 0.877, 0.7729, 0.8834, 0.7694, 0.8783, 0.7787, 0.8728, 0.7816, 0.877, 0.7787, 0.8728, 0.7884, 0.8695, 0.7901, 0.8725, 0.7816, 0.877, 0.7901, 0.8725, 0.7936, 0.8756, 0.7859, 0.8813, 0.7816, 0.877, 0.7859, 0.8813, 0.7782, 0.8887, 0.7729, 0.8834, 0.4793, 0.8918, 0.4879, 0.8962, 0.4869, 0.9013, 0.4776, 0.8985, 0.4793, 0.8918, 0.4776, 0.8985, 0.4672, 0.8962, 0.4693, 0.888, 0.4793, 0.8918, 0.4693, 0.888, 0.4722, 0.8812, 0.4818, 0.8863, 0.4793, 0.8918, 0.4818, 0.8863, 0.4899, 0.8924, 0.4879, 0.8962, 0.8018, 0.8747, 0.7974, 0.8789, 0.7936, 0.8756, 0.8004, 0.8721, 0.8018, 0.8747, 0.8004, 0.8721, 0.8089, 0.8695, 0.8055, 0.8756, 0.8018, 0.8747, 0.8055, 0.8756, 0.8022, 0.8815, 0.7974, 0.8789, 0.04831, 0.9228, 0.04468, 0.922, 0.04345, 0.9099, 0.05041, 0.9196, 0.04831, 0.9228, 0.05041, 0.9196, 0.05496, 0.9264, 0.05051, 0.9295, 0.04831, 0.9228, 0.05051, 0.9295, 0.04522, 0.9305, 0.04468, 0.922, 0.7693, 0.9205, 0.7665, 0.928, 0.7597, 0.9228, 0.7618, 0.9147, 0.7693, 0.9205, 0.7618, 0.9147, 0.7657, 0.906, 0.7735, 0.912, 0.7693, 0.9205, 0.7735, 0.912, 0.7824, 0.9175, 0.7779, 0.9258, 0.7693, 0.9205, 0.7779, 0.9258, 0.7743, 0.9327, 0.7665, 0.928, 0.7914, 0.8856, 0.785, 0.8939, 0.7782, 0.8887, 0.7859, 0.8813, 0.7914, 0.8856, 0.7859, 0.8813, 0.7936, 0.8756, 0.7974, 0.8789, 0.7914, 0.8856, 0.7974, 0.8789, 0.8022, 0.8815, 0.7977, 0.8895, 0.7914, 0.8856, 0.7977, 0.8895, 0.7927, 0.8987, 0.785, 0.8939, 0.05235, 0.9366, 0.05051, 0.9295, 0.05496, 0.9264, 0.05873, 0.9328, 0.4848, 0.8822, 0.4818, 0.8863, 0.4722, 0.8812, 0.4759, 0.8762, 0.05235, 0.9366, 0.05345, 0.9427, 0.04473, 0.9451, 0.04524, 0.9385, 0.05235, 0.9366, 0.04524, 0.9385, 0.04522, 0.9305, 0.05051, 0.9295, 0.7789, 0.9029, 0.7735, 0.912, 0.7657, 0.906, 0.7713, 0.8971, 0.7789, 0.9029, 0.7713, 0.8971, 0.7782, 0.8887, 0.785, 0.8939, 0.7789, 0.9029, 0.785, 0.8939, 0.7927, 0.8987, 0.7875, 0.9082, 0.7789, 0.9029, 0.7875, 0.9082, 0.7824, 0.9175, 0.7735, 0.912, 0.04124, 0.9238, 0.0385, 0.9212, 0.04345, 0.9099, 0.04468, 0.922, 0.04124, 0.9238, 0.04468, 0.922, 0.04522, 0.9305, 0.03981, 0.931, 0.04124, 0.9238, 0.03981, 0.931, 0.03473, 0.9291, 0.0385, 0.9212, 0.7871, 0.9302, 0.7825, 0.9367, 0.7743, 0.9327, 0.7779, 0.9258, 0.7871, 0.9302, 0.7779, 0.9258, 0.7824, 0.9175, 0.7919, 0.9221, 0.7871, 0.9302, 0.7919, 0.9221, 0.8013, 0.9254, 0.7961, 0.9335, 0.7871, 0.9302, 0.7961, 0.9335, 0.7906, 0.9396, 0.7825, 0.9367, 0.8044, 0.8927, 0.8009, 0.9026, 0.7927, 0.8987, 0.7977, 0.8895, 0.8044, 0.8927, 0.7977, 0.8895, 0.8022, 0.8815, 0.807, 0.8841, 0.8044, 0.8927, 0.807, 0.8841, 0.8118, 0.8855, 0.811, 0.8951, 0.8044, 0.8927, 0.811, 0.8951, 0.809, 0.9055, 0.8009, 0.9026, 0.03786, 0.9385, 0.03981, 0.931, 0.04522, 0.9305, 0.04524, 0.9385, 0.03786, 0.9385, 0.04524, 0.9385, 0.04473, 0.9451, 0.03569, 0.9451, 0.03786, 0.9385, 0.03569, 0.9451, 0.02693, 0.9428, 0.03072, 0.9366, 0.03786, 0.9385, 0.03072, 0.9366, 0.03473, 0.9291, 0.03981, 0.931, 0.7966, 0.9126, 0.7919, 0.9221, 0.7824, 0.9175, 0.7875, 0.9082, 0.7966, 0.9126, 0.7875, 0.9082, 0.7927, 0.8987, 0.8009, 0.9026, 0.7966, 0.9126, 0.8009, 0.9026, 0.809, 0.9055, 0.8057, 0.9159, 0.7966, 0.9126, 0.8057, 0.9159, 0.8013, 0.9254, 0.7919, 0.9221, 0.8082, 0.8782, 0.807, 0.8841, 0.8022, 0.8815, 0.8055, 0.8756, 0.8082, 0.8782, 0.8055, 0.8756, 0.8089, 0.8695, 0.8111, 0.878, 0.8082, 0.8782, 0.8111, 0.878, 0.8118, 0.8855, 0.807, 0.8841, 0.03463, 0.921, 0.03355, 0.9174, 0.04345, 0.9099, 0.0385, 0.9212, 0.03463, 0.921, 0.0385, 0.9212, 0.03473, 0.9291, 0.02981, 0.9268, 0.03463, 0.921, 0.02981, 0.9268, 0.0263, 0.9226, 0.03355, 0.9174, 0.8044, 0.9353, 0.798, 0.9412, 0.7906, 0.9396, 0.7961, 0.9335, 0.8044, 0.9353, 0.7961, 0.9335, 0.8013, 0.9254, 0.8098, 0.9273, 0.8044, 0.9353, 0.8098, 0.9273, 0.8171, 0.9276, 0.8114, 0.9356, 0.01507, 0.9416, 0.007883, 0.9345, 0.01264, 0.9318, 0.01908, 0.9382, 0.8171, 0.8964, 0.8164, 0.9071, 0.809, 0.9055, 0.811, 0.8951, 0.8171, 0.8964, 0.811, 0.8951, 0.8118, 0.8855, 0.8163, 0.8869, 0.1338, 0.8099, 0.1423, 0.805, 0.1454, 0.8076, 0.1374, 0.8137, 0.1338, 0.8099, 0.1374, 0.8137, 0.13, 0.8215, 0.1255, 0.8169, 0.02431, 0.9329, 0.02981, 0.9268, 0.03473, 0.9291, 0.03072, 0.9366, 0.02431, 0.9329, 0.03072, 0.9366, 0.02693, 0.9428, 0.01908, 0.9382, 0.02431, 0.9329, 0.01908, 0.9382, 0.01264, 0.9318, 0.01905, 0.9276, 0.02431, 0.9329, 0.01905, 0.9276, 0.0263, 0.9226, 0.02981, 0.9268, 0.8139, 0.9177, 0.8098, 0.9273, 0.8013, 0.9254, 0.8057, 0.9159, 0.8139, 0.9177, 0.8057, 0.9159, 0.809, 0.9055, 0.8164, 0.9071, 0.1189, 0.8253, 0.1255, 0.8169, 0.13, 0.8215, 0.1239, 0.8304, 0.1189, 0.8253, 0.1239, 0.8304, 0.1196, 0.8398, 0.1144, 0.8345, 0.8143, 0.88, 0.8163, 0.8869, 0.8118, 0.8855, 0.8111, 0.878, 0.8143, 0.88, 0.8111, 0.878, 0.8089, 0.8695, 0.8159, 0.8786, 0.1496, 0.8026, 0.1529, 0.804, 0.1454, 0.8076, 0.1423, 0.805, 0.03025, 0.9153, 0.03113, 0.9115, 0.04345, 0.9099, 0.03355, 0.9174, 0.03025, 0.9153, 0.03355, 0.9174, 0.0263, 0.9226, 0.02319, 0.9181, 0.03025, 0.9153, 0.02319, 0.9181, 0.0222, 0.9128, 0.03113, 0.9115, 0.1243, 0.8542, 0.1235, 0.8622, 0.1173, 0.8577, 0.1173, 0.8491, 0.1243, 0.8542, 0.1173, 0.8491, 0.1196, 0.8398, 0.1268, 0.845, 0.1243, 0.8542, 0.1268, 0.845, 0.1356, 0.8497, 0.1328, 0.8587, 0.1243, 0.8542, 0.1328, 0.8587, 0.1312, 0.8663, 0.1235, 0.8622, 0.1425, 0.8173, 0.1362, 0.826, 0.13, 0.8215, 0.1374, 0.8137, 0.1425, 0.8173, 0.1374, 0.8137, 0.1454, 0.8076, 0.1488, 0.8105, 0.1425, 0.8173, 0.1488, 0.8105, 0.1535, 0.8127, 0.1487, 0.8207, 0.1425, 0.8173, 0.1487, 0.8207, 0.1438, 0.83, 0.1362, 0.826, 0.01534, 0.9212, 0.02319, 0.9181, 0.0263, 0.9226, 0.01905, 0.9276, 0.01534, 0.9212, 0.01905, 0.9276, 0.01264, 0.9318, 0.008085, 0.9238, 0.01534, 0.9212, 0.008085, 0.9238, 0.005673, 0.915, 0.01337, 0.914, 0.01534, 0.9212, 0.01337, 0.914, 0.0222, 0.9128, 0.02319, 0.9181, 0.1309, 0.8354, 0.1268, 0.845, 0.1196, 0.8398, 0.1239, 0.8304, 0.1309, 0.8354, 0.1239, 0.8304, 0.13, 0.8215, 0.1362, 0.826, 0.1309, 0.8354, 0.1362, 0.826, 0.1438, 0.83, 0.1393, 0.84, 0.1309, 0.8354, 0.1393, 0.84, 0.1356, 0.8497, 0.1268, 0.845, 0.1539, 0.8063, 0.1488, 0.8105, 0.1454, 0.8076, 0.1529, 0.804, 0.1539, 0.8063, 0.1529, 0.804, 0.1628, 0.8012, 0.1577, 0.8069, 0.1539, 0.8063, 0.1577, 0.8069, 0.1535, 0.8127, 0.1488, 0.8105, 0.1422, 0.8625, 0.1396, 0.8697, 0.1312, 0.8663, 0.1328, 0.8587, 0.1422, 0.8625, 0.1328, 0.8587, 0.1356, 0.8497, 0.1453, 0.8536, 0.1422, 0.8625, 0.1453, 0.8536, 0.1554, 0.8565, 0.152, 0.8652, 0.1422, 0.8625, 0.152, 0.8652, 0.1484, 0.8721, 0.1396, 0.8697, 0.1557, 0.8234, 0.1523, 0.8334, 0.1438, 0.83, 0.1487, 0.8207, 0.1557, 0.8234, 0.1487, 0.8207, 0.1535, 0.8127, 0.1584, 0.815, 0.1557, 0.8234, 0.1584, 0.815, 0.1637, 0.8162, 0.1628, 0.8255, 0.1557, 0.8234, 0.1628, 0.8255, 0.161, 0.8359, 0.1523, 0.8334, 0.01335, 0.9065, 0.02172, 0.9073, 0.0222, 0.9128, 0.01337, 0.914, 0.01335, 0.9065, 0.01337, 0.914, 0.005673, 0.915, 0.005641, 0.9058, 0.01335, 0.9065, 0.005641, 0.9058, 0.007911, 0.897, 0.0152, 0.8993, 0.01335, 0.9065, 0.0152, 0.8993, 0.02352, 0.9021, 0.02172, 0.9073, 0.1488, 0.8437, 0.1453, 0.8536, 0.1356, 0.8497, 0.1393, 0.84, 0.1488, 0.8437, 0.1393, 0.84, 0.1438, 0.83, 0.1523, 0.8334, 0.1488, 0.8437, 0.1523, 0.8334, 0.161, 0.8359, 0.1585, 0.8465, 0.1488, 0.8437, 0.1585, 0.8465, 0.1554, 0.8565, 0.1453, 0.8536, 0.1603, 0.8092, 0.1584, 0.815, 0.1535, 0.8127, 0.1577, 0.8069, 0.1603, 0.8092, 0.1577, 0.8069, 0.1628, 0.8012, 0.1637, 0.809, 0.1603, 0.8092, 0.1637, 0.809, 0.1637, 0.8162, 0.1584, 0.815, 0.02928, 0.9081, 0.03191, 0.9053, 0.04345, 0.9099, 0.03113, 0.9115, 0.02928, 0.9081, 0.03113, 0.9115, 0.0222, 0.9128, 0.02172, 0.9073, 0.02928, 0.9081, 0.02172, 0.9073, 0.02352, 0.9021, 0.03191, 0.9053, 0.1696, 0.8266, 0.1694, 0.8373, 0.161, 0.8359, 0.1628, 0.8255, 0.1696, 0.8266, 0.1628, 0.8255, 0.1637, 0.8162, 0.1688, 0.8173, 0.1696, 0.8266, 0.1688, 0.8173, 0.1731, 0.8171, 0.1758, 0.8267, 0.1696, 0.8266, 0.1758, 0.8267, 0.177, 0.8375, 0.1694, 0.8373, 0.01886, 0.8928, 0.02579, 0.8972, 0.02352, 0.9021, 0.0152, 0.8993, 0.01886, 0.8928, 0.0152, 0.8993, 0.007911, 0.897, 0.0124, 0.8891, 0.01886, 0.8928, 0.0124, 0.8891, 0.01875, 0.8826, 0.02404, 0.8875, 0.01886, 0.8928, 0.02404, 0.8875, 0.0299, 0.8936, 0.02579, 0.8972, 0.1679, 0.848, 0.1651, 0.8581, 0.1554, 0.8565, 0.1585, 0.8465, 0.1679, 0.848, 0.1585, 0.8465, 0.161, 0.8359, 0.1694, 0.8373, 0.1679, 0.848, 0.1694, 0.8373, 0.177, 0.8375, 0.1763, 0.8482, 0.1679, 0.848, 0.1763, 0.8482, 0.1738, 0.8583, 0.1651, 0.8581, 0.1671, 0.8108, 0.1688, 0.8173, 0.1637, 0.8162, 0.1637, 0.809, 0.1671, 0.8108, 0.1637, 0.809, 0.1628, 0.8012, 0.1692, 0.8095, 0.1671, 0.8108, 0.1692, 0.8095, 0.1731, 0.8171, 0.1688, 0.8173, 0.03197, 0.9015, 0.03567, 0.9003, 0.04345, 0.9099, 0.03191, 0.9053, 0.03197, 0.9015, 0.03191, 0.9053, 0.02352, 0.9021, 0.02579, 0.8972, 0.03197, 0.9015, 0.02579, 0.8972, 0.0299, 0.8936, 0.03567, 0.9003, 0.1613, 0.8667, 0.1568, 0.8735, 0.1484, 0.8721, 0.152, 0.8652, 0.1613, 0.8667, 0.152, 0.8652, 0.1554, 0.8565, 0.1651, 0.8581, 0.1613, 0.8667, 0.1651, 0.8581, 0.1738, 0.8583, 0.1697, 0.867, 0.1613, 0.8667, 0.1697, 0.867, 0.1643, 0.8737, 0.1568, 0.8735, 0.03042, 0.8837, 0.03432, 0.8905, 0.0299, 0.8936, 0.02404, 0.8875, 0.03042, 0.8837, 0.02404, 0.8875, 0.01875, 0.8826, 0.02656, 0.878, 0.03042, 0.8837, 0.02656, 0.878, 0.03528, 0.8756, 0.03753, 0.8818, 0.03042, 0.8837, 0.03753, 0.8818, 0.03965, 0.8895, 0.03432, 0.8905, 0.7669, 0.826, 0.7672, 0.8364, 0.7597, 0.8342, 0.7596, 0.8239, 0.7669, 0.826, 0.7596, 0.8239, 0.7616, 0.8133, 0.7682, 0.8152, 0.7669, 0.826, 0.7682, 0.8152, 0.7761, 0.8162, 0.7758, 0.827, 0.7669, 0.826, 0.7758, 0.827, 0.7764, 0.8375, 0.7672, 0.8364, 0.1725, 0.8104, 0.177, 0.8168, 0.1731, 0.8171, 0.1692, 0.8095, 0.7786, 0.7903, 0.7774, 0.7885, 0.7866, 0.7822, 0.7824, 0.7895, 0.7786, 0.7903, 0.7824, 0.7895, 0.7797, 0.7964, 0.7748, 0.7961, 0.03761, 0.897, 0.0414, 0.8979, 0.04345, 0.9099, 0.03567, 0.9003, 0.03761, 0.897, 0.03567, 0.9003, 0.0299, 0.8936, 0.03432, 0.8905, 0.03761, 0.897, 0.03432, 0.8905, 0.03965, 0.8895, 0.0414, 0.8979, 0.7693, 0.8458, 0.7727, 0.8535, 0.7662, 0.8516, 0.7619, 0.8437, 0.7693, 0.8458, 0.7619, 0.8437, 0.7597, 0.8342, 0.7672, 0.8364, 0.7693, 0.8458, 0.7672, 0.8364, 0.7764, 0.8375, 0.7781, 0.8468, 0.7693, 0.8458, 0.7781, 0.8468, 0.7807, 0.8544, 0.7727, 0.8535, 0.771, 0.8049, 0.7682, 0.8152, 0.7616, 0.8133, 0.7657, 0.8033, 0.771, 0.8049, 0.7657, 0.8033, 0.7712, 0.7948, 0.7748, 0.7961, 0.771, 0.8049, 0.7748, 0.7961, 0.7797, 0.7964, 0.7775, 0.8056, 0.771, 0.8049, 0.7775, 0.8056, 0.7761, 0.8162, 0.7682, 0.8152, 0.04491, 0.8818, 0.04501, 0.8891, 0.03965, 0.8895, 0.03753, 0.8818, 0.04491, 0.8818, 0.03753, 0.8818, 0.03528, 0.8756, 0.04433, 0.8756, 0.04491, 0.8818, 0.04433, 0.8756, 0.05308, 0.8779, 0.05206, 0.8837, 0.04491, 0.8818, 0.05206, 0.8837, 0.05014, 0.8909, 0.04501, 0.8891, 0.7856, 0.827, 0.7866, 0.8375, 0.7764, 0.8375, 0.7758, 0.827, 0.7856, 0.827, 0.7758, 0.827, 0.7761, 0.8162, 0.785, 0.8162, 0.7856, 0.827, 0.785, 0.8162, 0.7941, 0.8152, 0.7958, 0.826, 0.7856, 0.827, 0.7958, 0.826, 0.7971, 0.8364, 0.7866, 0.8375, 0.7853, 0.7907, 0.7849, 0.7967, 0.7797, 0.7964, 0.7824, 0.7895, 0.7853, 0.7907, 0.7824, 0.7895, 0.7866, 0.7822, 0.7886, 0.7892, 0.7853, 0.7907, 0.7886, 0.7892, 0.7903, 0.7958, 0.7849, 0.7967, 0.04468, 0.8961, 0.04757, 0.8987, 0.04345, 0.9099, 0.0414, 0.8979, 0.04468, 0.8961, 0.0414, 0.8979, 0.03965, 0.8895, 0.04501, 0.8891, 0.04468, 0.8961, 0.04501, 0.8891, 0.05014, 0.8909, 0.04757, 0.8987, 0.788, 0.8468, 0.7895, 0.8544, 0.7807, 0.8544, 0.7781, 0.8468, 0.788, 0.8468, 0.7781, 0.8468, 0.7764, 0.8375, 0.7866, 0.8375, 0.788, 0.8468, 0.7866, 0.8375, 0.7971, 0.8364, 0.7981, 0.8457, 0.788, 0.8468, 0.7981, 0.8457, 0.7986, 0.8535, 0.7895, 0.8544, 0.7847, 0.8056, 0.785, 0.8162, 0.7761, 0.8162, 0.7775, 0.8056, 0.7847, 0.8056, 0.7775, 0.8056, 0.7797, 0.7964, 0.7849, 0.7967, 0.7847, 0.8056, 0.7849, 0.7967, 0.7903, 0.7958, 0.7922, 0.8048, 0.7847, 0.8056, 0.7922, 0.8048, 0.7941, 0.8152, 0.785, 0.8162, 0.5837, 0.006535, 0.6148, 0.005641, 0.6148, 0.3878, 0.5216, 0.01702, 0.5522, 0.01036, 0.6148, 0.3878, 0.8432, 0.755, 0.8175, 0.7402, 0.8655, 0.4828, 0.3638, 0.7452, 0.3326, 0.7417, 0.3325, 0.4824, 0.8175, 0.7402, 0.7892, 0.7269, 0.8655, 0.4828, 0.3326, 0.7417, 0.3009, 0.7405, 0.3325, 0.4824, 0.7892, 0.7269, 0.7596, 0.7156, 0.8655, 0.4828, 0.3009, 0.7405, 0.2699, 0.7417, 0.3325, 0.4824, 0.1031, 0.8643, 0.07369, 0.8621, 0.1031, 0.4822, 0.2699, 0.7417, 0.2406, 0.7452, 0.3325, 0.4824, 0.9037, 0.4987, 0.9333, 0.4878, 0.9646, 0.6971, 0.07369, 0.8621, 0.04694, 0.8571, 0.1031, 0.4822, 0.9333, 0.4878, 0.9646, 0.4828, 0.9646, 0.6971, 0.04694, 0.8571, 0.02399, 0.8494, 0.1031, 0.4822, 0.3961, 0.4982, 0.4178, 0.4824, 0.4178, 0.7758, 0.6261, 0.4989, 0.6557, 0.4987, 0.7483, 0.742, 0.02399, 0.8494, 0.005641, 0.8392, 0.1031, 0.4822, 0.8768, 0.5152, 0.9037, 0.4987, 0.9646, 0.6971, 0.6557, 0.4987, 0.6867, 0.4959, 0.7483, 0.742, 0.9445, 0.03647, 0.9704, 0.02158, 0.9928, 0.2912, 0.6867, 0.4959, 0.718, 0.4905, 0.7483, 0.742, 0.9704, 0.02158, 0.9928, 0.005641, 0.9928, 0.2912, 0.718, 0.4905, 0.7483, 0.4828, 0.7483, 0.742, 0.5747, 0.4071, 0.6049, 0.399, 0.6049, 0.6611, 0.4457, 0.05081, 0.4673, 0.03764, 0.6148, 0.3878, 0.365, 0.9562, 0.3351, 0.9466, 0.365, 0.7565, 0.4291, 0.06525, 0.4457, 0.05081, 0.6148, 0.3878, 0.4673, 0.03764, 0.4929, 0.02622, 0.6148, 0.3878, 0.3351, 0.9466, 0.3077, 0.9313, 0.365, 0.7565, 0.5522, 0.01036, 0.5837, 0.006535, 0.6148, 0.3878, 0.4929, 0.02622, 0.5216, 0.01702, 0.6148, 0.3878, 0.8655, 0.7709, 0.8432, 0.755, 0.8655, 0.4828, 0.8381, 0.00746, 0.8694, 0.005641, 0.8694, 0.4711, 0.9051, 0.007955, 0.9332, 0.005641, 0.9332, 0.4709, 0.8095, 0.01188, 0.8381, 0.00746, 0.8694, 0.4711, 0.8807, 0.01288, 0.9051, 0.007955, 0.9332, 0.4709, 0.7848, 0.01879, 0.8095, 0.01188, 0.8694, 0.4711, 0.3849, 0.4702, 0.3517, 0.4667, 0.4178, 0.005641, 0.6494, 0.4521, 0.6261, 0.4419, 0.7736, 0.005641, 0.4178, 0.4711, 0.3849, 0.4702, 0.4178, 0.005641, 0.5307, 0.4005, 0.5635, 0.399, 0.5635, 0.8649, 0.6769, 0.4604, 0.6494, 0.4521, 0.7736, 0.005641, 0.7402, 0.4703, 0.7076, 0.4666, 0.7736, 0.005641, 0.4997, 0.4044, 0.5307, 0.4005, 0.5635, 0.8649, 0.7076, 0.4666, 0.6769, 0.4604, 0.7736, 0.005641, 0.7736, 0.4715, 0.7402, 0.4703, 0.7736, 0.005641, 0.4718, 0.4107, 0.4997, 0.4044, 0.5635, 0.8649, 0.4479, 0.4192, 0.4718, 0.4107, 0.5635, 0.8649, 0.2629, 0.4418, 0.2406, 0.4299, 0.4178, 0.005641, 0.07126, 0.4434, 0.04477, 0.4316, 0.2294, 0.005641, 0.4291, 0.4295, 0.4479, 0.4192, 0.5635, 0.8649, 0.2895, 0.4522, 0.2629, 0.4418, 0.4178, 0.005641, 0.101, 0.4535, 0.07126, 0.4434, 0.2294, 0.005641, 0.1473, 0.7868, 0.1144, 0.7899, 0.154, 0.4822, 0.3195, 0.4606, 0.2895, 0.4522, 0.4178, 0.005641, 0.133, 0.4616, 0.101, 0.4535, 0.2294, 0.005641, 0.1807, 0.7869, 0.1473, 0.7868, 0.154, 0.4822, 0.3517, 0.4667, 0.3195, 0.4606, 0.4178, 0.005641, 0.1658, 0.4673, 0.133, 0.4616, 0.2294, 0.005641, 0.2132, 0.7899, 0.1807, 0.7869, 0.154, 0.4822, 0.1984, 0.4704, 0.1658, 0.4673, 0.2294, 0.005641, 0.02264, 0.4186, 0.005641, 0.4048, 0.2294, 0.005641, 0.2294, 0.4709, 0.1984, 0.4704, 0.2294, 0.005641, 0.04477, 0.4316, 0.02264, 0.4186, 0.2294, 0.005641, 0.6979, 0.8395, 0.6947, 0.8718, 0.6925, 0.8719, 0.6958, 0.8391, 0.6979, 0.8395, 0.6958, 0.8391, 0.7055, 0.8076, 0.7074, 0.8084, 0.6979, 0.8395, 0.7074, 0.8084, 0.7094, 0.8091, 0.7, 0.8398, 0.6979, 0.8395, 0.7, 0.8398, 0.6968, 0.8718, 0.6947, 0.8718, 0.2711, 0.7831, 0.2555, 0.8117, 0.2536, 0.8108, 0.2693, 0.7819, 0.2711, 0.7831, 0.2693, 0.7819, 0.2905, 0.7565, 0.292, 0.7581, 0.2711, 0.7831, 0.292, 0.7581, 0.2934, 0.7596, 0.2728, 0.7844, 0.2711, 0.7831, 0.2728, 0.7844, 0.2575, 0.8126, 0.2555, 0.8117, 0.723, 0.7798, 0.7074, 0.8084, 0.7055, 0.8076, 0.7212, 0.7787, 0.723, 0.7798, 0.7212, 0.7787, 0.7423, 0.7533, 0.7439, 0.7547, 0.723, 0.7798, 0.7439, 0.7547, 0.7454, 0.7561, 0.7248, 0.7809, 0.723, 0.7798, 0.7248, 0.7809, 0.7094, 0.8091, 0.7074, 0.8084, 0.907, 0.7355, 0.8916, 0.7647, 0.8896, 0.7638, 0.9051, 0.7343, 0.907, 0.7355, 0.9051, 0.7343, 0.926, 0.7084, 0.9276, 0.7099, 0.907, 0.7355, 0.9276, 0.7099, 0.9291, 0.7114, 0.9088, 0.7367, 0.907, 0.7355, 0.9088, 0.7367, 0.8936, 0.7655, 0.8916, 0.7647, 0.2711, 0.9677, 0.292, 0.993, 0.2905, 0.9944, 0.2693, 0.9687, 0.2711, 0.9677, 0.2693, 0.9687, 0.2536, 0.9396, 0.2555, 0.9389, 0.2711, 0.9677, 0.2555, 0.9389, 0.2575, 0.9381, 0.2728, 0.9666, 0.2711, 0.9677, 0.2728, 0.9666, 0.2934, 0.9916, 0.292, 0.993, 0.6313, 0.9066, 0.6407, 0.9381, 0.6389, 0.939, 0.6294, 0.9071, 0.6313, 0.9066, 0.6294, 0.9071, 0.6261, 0.8739, 0.6281, 0.8739, 0.6313, 0.9066, 0.6281, 0.8739, 0.6301, 0.8739, 0.6333, 0.9062, 0.6313, 0.9066, 0.6333, 0.9062, 0.6426, 0.9373, 0.6407, 0.9381, 0.907, 0.9222, 0.9276, 0.9475, 0.926, 0.949, 0.9051, 0.9233, 0.907, 0.9222, 0.9051, 0.9233, 0.8896, 0.894, 0.8916, 0.8932, 0.907, 0.9222, 0.8916, 0.8932, 0.8936, 0.8924, 0.9088, 0.921, 0.907, 0.9222, 0.9088, 0.921, 0.9291, 0.946, 0.9276, 0.9475, 0.723, 0.9643, 0.7439, 0.9896, 0.7423, 0.9912, 0.7212, 0.9655, 0.723, 0.9643, 0.7212, 0.9655, 0.7055, 0.9364, 0.7074, 0.9355, 0.723, 0.9643, 0.7074, 0.9355, 0.7094, 0.9346, 0.7248, 0.9631, 0.723, 0.9643, 0.7248, 0.9631, 0.7454, 0.9881, 0.7439, 0.9896, 0.246, 0.9076, 0.2555, 0.9389, 0.2536, 0.9396, 0.2439, 0.9079, 0.246, 0.9076, 0.2439, 0.9079, 0.2406, 0.8751, 0.2427, 0.8752, 0.246, 0.9076, 0.2427, 0.8752, 0.2448, 0.8753, 0.2481, 0.9073, 0.246, 0.9076, 0.2481, 0.9073, 0.2575, 0.9381, 0.2555, 0.9389, 0.6313, 0.8411, 0.6281, 0.8739, 0.6261, 0.8739, 0.6294, 0.8407, 0.6313, 0.8411, 0.6294, 0.8407, 0.6389, 0.8087, 0.6407, 0.8095, 0.6313, 0.8411, 0.6407, 0.8095, 0.6426, 0.8103, 0.6333, 0.8415, 0.6313, 0.8411, 0.6333, 0.8415, 0.6301, 0.8739, 0.6281, 0.8739, 0.8822, 0.8618, 0.8916, 0.8932, 0.8896, 0.894, 0.88, 0.8622, 0.8822, 0.8618, 0.88, 0.8622, 0.8768, 0.829, 0.879, 0.829, 0.8822, 0.8618, 0.879, 0.829, 0.8811, 0.829, 0.8843, 0.8614, 0.8822, 0.8618, 0.8843, 0.8614, 0.8936, 0.8924, 0.8916, 0.8932, 0.6979, 0.9043, 0.7074, 0.9355, 0.7055, 0.9364, 0.6958, 0.9048, 0.6979, 0.9043, 0.6958, 0.9048, 0.6925, 0.8719, 0.6947, 0.8718, 0.6979, 0.9043, 0.6947, 0.8718, 0.6968, 0.8718, 0.7, 0.9038, 0.6979, 0.9043, 0.7, 0.9038, 0.7094, 0.9346, 0.7074, 0.9355, 0.246, 0.8428, 0.2427, 0.8752, 0.2406, 0.8751, 0.2439, 0.8423, 0.246, 0.8428, 0.2439, 0.8423, 0.2536, 0.8108, 0.2555, 0.8117, 0.246, 0.8428, 0.2555, 0.8117, 0.2575, 0.8126, 0.2481, 0.8433, 0.246, 0.8428, 0.2481, 0.8433, 0.2448, 0.8753, 0.2427, 0.8752, 0.6561, 0.7804, 0.6407, 0.8095, 0.6389, 0.8087, 0.6545, 0.7793, 0.6561, 0.7804, 0.6545, 0.7793, 0.6754, 0.7533, 0.6767, 0.7548, 0.6561, 0.7804, 0.6767, 0.7548, 0.6782, 0.7563, 0.6578, 0.7815, 0.6561, 0.7804, 0.6578, 0.7815, 0.6426, 0.8103, 0.6407, 0.8095, 0.8822, 0.7962, 0.879, 0.829, 0.8768, 0.829, 0.88, 0.7958, 0.8822, 0.7962, 0.88, 0.7958, 0.8896, 0.7638, 0.8916, 0.7647, 0.8822, 0.7962, 0.8916, 0.7647, 0.8936, 0.7655, 0.8843, 0.7967, 0.8822, 0.7962, 0.8843, 0.7967, 0.8811, 0.829, 0.879, 0.829, 0.6561, 0.967, 0.6767, 0.9924, 0.6754, 0.9939, 0.6545, 0.9682, 0.6561, 0.967, 0.6545, 0.9682, 0.6389, 0.939, 0.6407, 0.9381, 0.6561, 0.967, 0.6407, 0.9381, 0.6426, 0.9373, 0.6578, 0.9658, 0.6561, 0.967, 0.6578, 0.9658, 0.6782, 0.9909, 0.6767, 0.9924, 0.702, 0.9035, 0.7113, 0.9339, 0.7094, 0.9346, 0.7, 0.9038, 0.702, 0.9035, 0.7, 0.9038, 0.6968, 0.8718, 0.6989, 0.8719, 0.702, 0.9035, 0.6989, 0.8719, 0.7009, 0.872, 0.704, 0.9032, 0.702, 0.9035, 0.704, 0.9032, 0.7132, 0.9332, 0.7113, 0.9339, 0.2501, 0.8437, 0.2469, 0.8752, 0.2448, 0.8753, 0.2481, 0.8433, 0.2501, 0.8437, 0.2481, 0.8433, 0.2575, 0.8126, 0.2594, 0.8134, 0.2501, 0.8437, 0.2594, 0.8134, 0.2614, 0.814, 0.2522, 0.844, 0.2501, 0.8437, 0.2522, 0.844, 0.249, 0.8752, 0.2469, 0.8752, 0.702, 0.8403, 0.6989, 0.8719, 0.6968, 0.8718, 0.7, 0.8398, 0.702, 0.8403, 0.7, 0.8398, 0.7094, 0.8091, 0.7113, 0.81, 0.702, 0.8403, 0.7113, 0.81, 0.7132, 0.8109, 0.704, 0.8408, 0.702, 0.8403, 0.704, 0.8408, 0.7009, 0.872, 0.6989, 0.8719, 0.2746, 0.7855, 0.2594, 0.8134, 0.2575, 0.8126, 0.2728, 0.7844, 0.2746, 0.7855, 0.2728, 0.7844, 0.2934, 0.7596, 0.2949, 0.761, 0.2746, 0.7855, 0.2949, 0.761, 0.2964, 0.7624, 0.2763, 0.7865, 0.2746, 0.7855, 0.2763, 0.7865, 0.2614, 0.814, 0.2594, 0.8134, 0.6596, 0.9647, 0.6797, 0.9894, 0.6782, 0.9909, 0.6578, 0.9658, 0.6596, 0.9647, 0.6578, 0.9658, 0.6426, 0.9373, 0.6446, 0.9365, 0.6596, 0.9647, 0.6446, 0.9365, 0.6466, 0.9357, 0.6614, 0.9635, 0.6596, 0.9647, 0.6614, 0.9635, 0.6812, 0.9879, 0.6797, 0.9894, 0.7265, 0.7821, 0.7113, 0.81, 0.7094, 0.8091, 0.7248, 0.7809, 0.7265, 0.7821, 0.7248, 0.7809, 0.7454, 0.7561, 0.7468, 0.7577, 0.7265, 0.7821, 0.7468, 0.7577, 0.7483, 0.7592, 0.7282, 0.7833, 0.7265, 0.7821, 0.7282, 0.7833, 0.7132, 0.8109, 0.7113, 0.81, 0.9104, 0.9198, 0.9306, 0.9445, 0.9291, 0.946, 0.9088, 0.921, 0.9104, 0.9198, 0.9088, 0.921, 0.8936, 0.8924, 0.8954, 0.8916, 0.9104, 0.9198, 0.8954, 0.8916, 0.8972, 0.8908, 0.912, 0.9186, 0.9104, 0.9198, 0.912, 0.9186, 0.9319, 0.943, 0.9306, 0.9445, 0.6354, 0.9058, 0.6446, 0.9365, 0.6426, 0.9373, 0.6333, 0.9062, 0.6354, 0.9058, 0.6333, 0.9062, 0.6301, 0.8739, 0.6322, 0.8739, 0.6354, 0.9058, 0.6322, 0.8739, 0.6344, 0.8739, 0.6375, 0.9054, 0.6354, 0.9058, 0.6375, 0.9054, 0.6466, 0.9357, 0.6446, 0.9365, 0.8863, 0.8609, 0.8954, 0.8916, 0.8936, 0.8924, 0.8843, 0.8614, 0.8863, 0.8609, 0.8843, 0.8614, 0.8811, 0.829, 0.8831, 0.829, 0.8863, 0.8609, 0.8831, 0.829, 0.8851, 0.829, 0.8882, 0.8605, 0.8863, 0.8609, 0.8882, 0.8605, 0.8972, 0.8908, 0.8954, 0.8916, 0.6354, 0.8419, 0.6322, 0.8739, 0.6301, 0.8739, 0.6333, 0.8415, 0.6354, 0.8419, 0.6333, 0.8415, 0.6426, 0.8103, 0.6446, 0.8111, 0.6354, 0.8419, 0.6446, 0.8111, 0.6466, 0.8119, 0.6375, 0.8423, 0.6354, 0.8419, 0.6375, 0.8423, 0.6344, 0.8739, 0.6322, 0.8739, 0.8863, 0.797, 0.8831, 0.829, 0.8811, 0.829, 0.8843, 0.7967, 0.8863, 0.797, 0.8843, 0.7967, 0.8936, 0.7655, 0.8954, 0.7662, 0.8863, 0.797, 0.8954, 0.7662, 0.8972, 0.767, 0.8882, 0.7974, 0.8863, 0.797, 0.8882, 0.7974, 0.8851, 0.829, 0.8831, 0.829, 0.6596, 0.7827, 0.6446, 0.8111, 0.6426, 0.8103, 0.6578, 0.7815, 0.6596, 0.7827, 0.6578, 0.7815, 0.6782, 0.7563, 0.6797, 0.7577, 0.6596, 0.7827, 0.6797, 0.7577, 0.6812, 0.7592, 0.6614, 0.7839, 0.6596, 0.7827, 0.6614, 0.7839, 0.6466, 0.8119, 0.6446, 0.8111, 0.9104, 0.7378, 0.8954, 0.7662, 0.8936, 0.7655, 0.9088, 0.7367, 0.9104, 0.7378, 0.9088, 0.7367, 0.9291, 0.7114, 0.9306, 0.7129, 0.9104, 0.7378, 0.9306, 0.7129, 0.9319, 0.7143, 0.912, 0.739, 0.9104, 0.7378, 0.912, 0.739, 0.8972, 0.767, 0.8954, 0.7662, 0.2746, 0.9654, 0.2949, 0.9901, 0.2934, 0.9916, 0.2728, 0.9666, 0.2746, 0.9654, 0.2728, 0.9666, 0.2575, 0.9381, 0.2594, 0.9373, 0.2746, 0.9654, 0.2594, 0.9373, 0.2614, 0.9364, 0.2763, 0.9641, 0.2746, 0.9654, 0.2763, 0.9641, 0.2964, 0.9885, 0.2949, 0.9901, 0.7265, 0.962, 0.7468, 0.9867, 0.7454, 0.9881, 0.7248, 0.9631, 0.7265, 0.962, 0.7248, 0.9631, 0.7094, 0.9346, 0.7113, 0.9339, 0.7265, 0.962, 0.7113, 0.9339, 0.7132, 0.9332, 0.7282, 0.961, 0.7265, 0.962, 0.7282, 0.961, 0.7483, 0.9853, 0.7468, 0.9867, 0.2501, 0.9069, 0.2594, 0.9373, 0.2575, 0.9381, 0.2481, 0.9073, 0.2501, 0.9069, 0.2481, 0.9073, 0.2448, 0.8753, 0.2469, 0.8752, 0.2501, 0.9069, 0.2469, 0.8752, 0.249, 0.8752, 0.2522, 0.9064, 0.2501, 0.9069, 0.2522, 0.9064, 0.2614, 0.9364, 0.2594, 0.9373])
me_cone.materials.append(mat_top)
me_cone.materials.append(mat_hat)
me_cone.use_remesh_preserve_volume = False
me_cone.use_remesh_preserve_attributes = False
me_cone.use_mirror_vertex_groups = False
me_cone.update()

# ---- objects
ob_lamp_002 = bpy.data.objects.new('Lamp.002', light_lamp_002)
ob_lamp_001 = bpy.data.objects.new('Lamp.001', light_lamp_001)
ob_cone = bpy.data.objects.new('Cone', me_cone)
ob_lamp = bpy.data.objects.new('Lamp', light_lamp)
ob_camera = bpy.data.objects.new('Camera', cam_camera)

# ---- transforms, parenting, visibility, modifiers, constraints
ob_lamp_002.location = (0.0, 0.0, -8.0)
ob_lamp_002.rotation_euler = (8.742e-08, -3.142, 3.142)
ob_lamp_002.lock_rotations_4d = False
ob_lamp_002.empty_display_type = 'ARROWS'
ob_lamp_002.color = (0.0, 0.0, 0.0, 0.0)
ob_lamp_002.lineart.crease_threshold = 0.0
ob_lamp_001.location = (8.0, 6.994e-07, 8.0)
ob_lamp_001.rotation_euler = (0.0, -0.5236, 3.142)
ob_lamp_001.lock_rotations_4d = False
ob_lamp_001.empty_display_type = 'ARROWS'
ob_lamp_001.color = (0.0, 0.0, 0.0, 0.0)
ob_lamp_001.lineart.crease_threshold = 0.0
ob_cone.location = (0.0, 0.0, 0.0)
ob_cone.lineart.crease_threshold = 0.0
ob_lamp.location = (-8.0, 0.0, 8.0)
ob_lamp.rotation_euler = (0.0, -0.5236, 0.0)
ob_lamp.lock_rotations_4d = False
ob_lamp.empty_display_type = 'ARROWS'
ob_lamp.color = (0.0, 0.0, 0.0, 0.0)
ob_lamp.lineart.crease_threshold = 0.0
ob_camera.location = (7.481, -6.508, 7.344)
ob_camera.rotation_euler = (1.109, 0.0, 0.8149)
ob_camera.lock_rotations_4d = False
ob_camera.empty_display_type = 'ARROWS'
ob_camera.color = (0.0, 0.0, 0.0, 0.0)
ob_camera.display_type = 'WIRE'
ob_camera.lineart.crease_threshold = 0.0

# ---- collection membership
col_collection_1.objects.link(ob_lamp_002)
col_collection_1.objects.link(ob_lamp_001)
col_collection_1.objects.link(ob_cone)
col_collection_1.objects.link(ob_lamp)
col_collection_1.objects.link(ob_camera)

# ---- scene / render settings (as saved in the file)
scene.camera = ob_camera
scene.frame_start = 1; scene.frame_end = 250; scene.frame_set(1)
scene.render.engine = 'BLENDER_EEVEE_NEXT'
scene.render.resolution_percentage = 50
scene.render.dither_intensity = 0.0
scene.cycles.use_denoising = False
scene.cycles.samples = 128
scene.cycles.sampling_pattern = 'TABULATED_SOBOL'
scene.cycles.light_sampling_threshold = 0.0
scene.cycles.use_adaptive_sampling = False
scene.cycles.use_light_tree = False
scene.cycles.blur_glossy = 0.0
scene.cycles.sample_clamp_indirect = 0.0
scene.view_settings.view_transform = 'Standard'
scene.unit_settings.scale_length = 0.1
bpy.context.view_layer.update()
